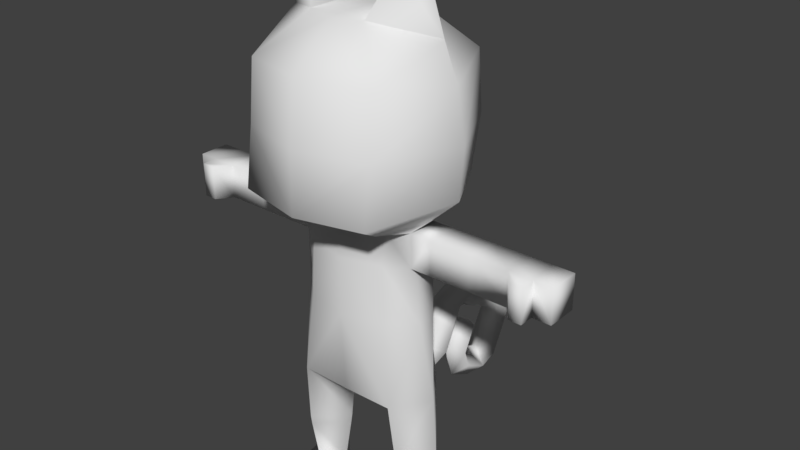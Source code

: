 # Source: cat_player_rig.blend  (saved by Blender 2.78.0; exported with 4.5.12 LTS)
import bpy
from mathutils import Matrix  # noqa: F401  (used for matrix-valued properties, if any)

bpy.ops.wm.read_factory_settings(use_empty=True)
scene = bpy.context.scene
scene.name = 'Scene'

# ---- collections
col_collection_1 = bpy.data.collections.new('Collection 1'); scene.collection.children.link(col_collection_1)

# ---- materials (node trees are filled in below, after node groups)
mat_material_021 = bpy.data.materials.new('Material.021')
mat_material_021.alpha_threshold = 0.0
mat_material_021.use_transparent_shadow = False
mat_material_021.roughness = 0.5

# ---- material node trees

# ---- world
world_world = bpy.data.worlds.new('World'); scene.world = world_world
world_world.color = (0.05088, 0.05088, 0.05088)
world_world.use_sun_shadow = False
world_world.sun_shadow_jitter_overblur = 0.0
world_world.cycles.sampling_method = 'MANUAL'

# ---- meshes
me_cat = bpy.data.meshes.new('Cat')
me_cat.from_pydata([(0.08386, 0.3902, 0.5775), (0.07296, 0.1724, 0.691), (0.08371, 0.4881, 0.6065), (0.08372, 0.6022, 0.8347), (0.0838, 0.6999, 0.8658), (0.0838, 1.013, 0.704), (0.08371, 1.046, 0.6056), (0.08373, 0.9293, 0.3798), (0.08379, 0.8328, 0.3474), (0.08381, 0.6969, 0.4174), (0.0837, 0.663, 0.516), (0.082, 0.7373, 0.6567), (0.2176, -0.1408, 1.607), (0.2597, -0.1819, 0.7166), (0.3072, -0.07957, 1.607), (0.3867, 1.554e-06, 0.7166), (0.2176, 0.1408, 1.607), (0.2597, 0.1819, 0.7166), (0.2788, -0.1511, 0.3989), (0.4079, 1.557e-06, 0.3989), (0.1331, 1.554e-06, 0.3934), (0.1101, 1.53e-06, 0.608), (0.2798, -0.09469, 0.1), (0.3678, 1.557e-06, 0.1), (0.2798, 0.1307, 0.1), (0.183, 1.549e-06, 0.1), (0.2718, -0.2682, 1.657), (0.3614, 1.549e-06, 1.657), (0.2718, 0.2682, 1.657), (0.3388, -0.4146, 1.748), (0.505, 1.561e-06, 1.789), (0.302, 0.3588, 1.748), (0.3329, -0.3485, 2.337), (0.4843, 1.573e-06, 2.292), (0.3329, 0.3486, 2.342), (0.1446, -0.1754, 2.54), (0.4123, 1.536e-06, 2.475), (0.1446, 0.1754, 2.54), (0.311, -0.07907, 1.433), (0.4161, -0.07907, 1.433), (0.4161, -0.07907, 1.607), (0.3072, 0.07957, 1.607), (0.4161, 0.07907, 1.607), (0.311, 0.07907, 1.433), (0.4161, 0.07907, 1.433), (0.6213, -0.07907, 1.433), (0.6036, 0.07907, 1.607), (0.6036, 0.07907, 1.433), (0.8186, -0.07907, 1.607), (0.8186, -0.07907, 1.433), (0.8186, 0.07907, 1.607), (0.8186, 0.07907, 1.433), (1.037, -0.07907, 1.607), (1.037, -0.07907, 1.433), (1.037, 0.07907, 1.607), (1.037, 0.07907, 1.433), (0.9424, -0.07907, 1.607), (0.9424, -0.07907, 1.433), (0.8774, -0.1541, 1.607), (0.8774, -0.1541, 1.433), (0.9421, -0.1541, 1.607), (0.9421, -0.1541, 1.433), (0.2798, 0.1307, 0.001644), (0.3678, 1.557e-06, 0.001644), (0.183, 1.549e-06, 0.001644), (0.2798, -0.2786, 0.07588), (0.3678, -0.2084, 0.07588), (0.183, -0.2084, 0.07588), (0.2798, -0.2786, 0.001644), (0.3678, -0.2084, 0.001644), (0.183, -0.2084, 0.001644), (0.2139, 0.1614, 1.143), (0.2158, -0.1614, 1.143), (0.3398, -0.04723, 1.143), (0.3398, 0.04723, 1.143), (0.2054, -0.1511, 1.437), (0.2054, 0.1511, 1.437), (0.9276, 0.07907, 1.607), (0.9276, 0.07907, 1.433), (1.649e-10, 0.355, 0.501), (0.0, 0.06946, 0.5796), (0.0, 0.2067, 0.7362), (-2.513e-10, 0.4196, 0.6567), (-0.08386, 0.3902, 0.5775), (-0.07296, 0.1724, 0.691), (0.0, 0.5595, 0.5659), (-0.08371, 0.4881, 0.6065), (2.551e-10, 0.6701, 0.7855), (3.448e-10, 0.5308, 0.8753), (-0.08372, 0.6022, 0.8347), (3.17e-10, 0.7355, 0.9414), (-0.0838, 0.6999, 0.8658), (0.0, 0.9685, 0.6336), (-1.732e-10, 1.053, 0.7771), (-0.0838, 1.013, 0.704), (0.0, 1.119, 0.5695), (-0.08371, 1.046, 0.6056), (-1.276e-10, 0.8619, 0.4282), (1.719e-10, 1.001, 0.3391), (-0.08373, 0.9293, 0.3798), (0.0, 0.7972, 0.2718), (-0.08379, 0.8328, 0.3474), (1.407e-10, 0.7413, 0.488), (1.726e-10, 0.6578, 0.3442), (-0.08381, 0.6969, 0.4174), (3.917e-10, 0.59, 0.5521), (-0.0837, 0.663, 0.516), (-3.064e-11, 0.8097, 0.6184), (-2.347e-11, 0.6645, 0.6953), (-0.082, 0.7373, 0.6567), (-0.3297, 1.555e-06, 2.721), (0.3297, 1.555e-06, 2.721), (-0.2176, -0.1408, 1.607), (-0.2597, -0.1819, 0.7166), (-0.3072, -0.07957, 1.607), (-0.3867, 1.554e-06, 0.7166), (-0.2176, 0.1408, 1.607), (-0.2597, 0.1819, 0.7166), (-0.2788, -0.1511, 0.3989), (-0.4079, 1.557e-06, 0.3989), (-0.1331, 1.554e-06, 0.3934), (-0.1101, 1.53e-06, 0.608), (-0.2798, -0.09469, 0.1), (-0.3678, 1.557e-06, 0.1), (-0.2798, 0.1307, 0.1), (-0.183, 1.549e-06, 0.1), (-0.2718, -0.2682, 1.657), (-0.3614, 1.549e-06, 1.657), (-0.2718, 0.2682, 1.657), (-0.3388, -0.4146, 1.748), (-0.505, 1.561e-06, 1.789), (-0.302, 0.3588, 1.748), (-0.3329, -0.3485, 2.337), (-0.4843, 1.573e-06, 2.292), (-0.3329, 0.3486, 2.342), (-0.1446, -0.1754, 2.54), (-0.4123, 1.536e-06, 2.475), (-0.1446, 0.1754, 2.54), (-0.311, -0.07907, 1.433), (-0.4161, -0.07907, 1.433), (-0.4161, -0.07907, 1.607), (-0.3072, 0.07957, 1.607), (-0.4161, 0.07907, 1.607), (-0.311, 0.07907, 1.433), (-0.4161, 0.07907, 1.433), (-0.6213, -0.07907, 1.433), (-0.6036, 0.07907, 1.607), (-0.6036, 0.07907, 1.433), (-0.8186, -0.07907, 1.607), (-0.8186, -0.07907, 1.433), (-0.8186, 0.07907, 1.607), (-0.8186, 0.07907, 1.433), (-1.037, -0.07907, 1.607), (-1.037, -0.07907, 1.433), (-1.037, 0.07907, 1.607), (-1.037, 0.07907, 1.433), (-0.9424, -0.07907, 1.607), (-0.9424, -0.07907, 1.433), (-0.8774, -0.1541, 1.607), (-0.8774, -0.1541, 1.433), (-0.9421, -0.1541, 1.607), (-0.9421, -0.1541, 1.433), (-0.2798, 0.1307, 0.001644), (-0.3678, 1.557e-06, 0.001644), (-0.183, 1.549e-06, 0.001644), (-0.2798, -0.2786, 0.07588), (-0.3678, -0.2084, 0.07588), (-0.183, -0.2084, 0.07588), (-0.2798, -0.2786, 0.001644), (-0.3678, -0.2084, 0.001644), (-0.183, -0.2084, 0.001644), (-0.2139, 0.1614, 1.143), (-0.2158, -0.1614, 1.143), (-0.3398, -0.04723, 1.143), (-0.3398, 0.04723, 1.143), (-0.2054, -0.1511, 1.437), (-0.2054, 0.1511, 1.437), (0.0, -0.1858, 0.7166), (0.0, 0.4549, 1.739), (0.0, -0.483, 1.739), (0.0, 0.3401, 1.657), (0.0, -0.3401, 1.657), (0.0, 0.2088, 1.607), (0.0, -0.1785, 1.607), (0.0, 0.4419, 2.342), (0.0, -0.4419, 2.347), (0.0, 0.2224, 2.54), (0.0, -0.2224, 2.54), (0.0, 0.237, 1.143), (0.0, -0.211, 1.143), (0.0, -0.2038, 1.437), (0.0, 0.2247, 1.437), (-0.9276, 0.07907, 1.607), (-0.9276, 0.07907, 1.433), (0.07296, 0.1724, 0.691), (-0.07296, 0.1724, 0.691), (0.2319, -0.08768, 2.744), (-0.2319, -0.08768, 2.744), (-0.2319, 0.08768, 2.744), (0.2319, 0.08768, 2.744), (0.3359, 0.3754, 2.044), (0.5252, 1.575e-06, 2.042), (0.3359, -0.3754, 2.042), (0.0, -0.476, 2.042), (0.0, 0.476, 2.039), (-0.3359, 0.3754, 2.044), (-0.5252, 1.575e-06, 2.042), (-0.3359, -0.3754, 2.042), (0.6213, -0.07907, 1.607), (0.6391, 0.07907, 1.607), (0.6391, 0.07907, 1.433), (-0.6213, -0.07907, 1.607), (-0.6391, 0.07907, 1.607), (-0.6391, 0.07907, 1.433), (-0.2798, -0.1426, 0.3469), (-0.4039, 1.557e-06, 0.3469), (-0.2793, 0.1557, 0.3729), (-0.1404, 1.555e-06, 0.3469), (0.2798, -0.1426, 0.3469), (0.4039, 1.557e-06, 0.3469), (0.2793, 0.1557, 0.3729), (0.1404, 1.555e-06, 0.3469)], [], [(0, 1, 80, 79), (1, 0, 82, 81), (0, 79, 85, 2), (4, 87, 92, 5), (3, 87, 4), (6, 92, 97, 7), (2, 85, 87, 3), (5, 92, 6), (88, 3, 4, 90), (8, 97, 102, 9), (90, 4, 5, 93), (7, 97, 8), (93, 5, 6, 95), (10, 102, 107, 11), (95, 6, 7, 98), (9, 102, 10), (98, 7, 8, 100), (100, 8, 9, 103), (103, 9, 10, 105), (81, 17, 1), (105, 10, 11, 108), (82, 0, 2), (82, 2, 3, 88), (111, 36, 199), (40, 14, 38, 39), (80, 1, 17, 21), (27, 28, 31, 30), (17, 15, 19, 220), (220, 219, 23, 24), (22, 25, 67, 65), (219, 218, 22, 23), (218, 221, 25, 22), (14, 41, 27), (201, 200, 34, 33), (202, 201, 33, 32), (33, 34, 37, 36), (32, 33, 36, 35), (44, 42, 46, 47), (208, 45, 49, 48), (39, 44, 47, 45), (44, 43, 41, 42), (210, 209, 50, 51), (40, 39, 45, 208), (52, 54, 77, 56), (209, 208, 48, 50), (53, 52, 56, 57), (42, 40, 208, 46), (42, 41, 14, 40), (56, 60, 61, 57), (49, 59, 58, 48), (48, 58, 60, 56), (57, 61, 59, 49), (59, 61, 60, 58), (75, 12, 183, 190), (65, 67, 70, 68), (63, 23, 66, 69), (220, 20, 21, 17), (66, 65, 68, 69), (199, 196, 111), (35, 36, 196), (220, 24, 25, 221), (24, 23, 63, 62), (181, 26, 29, 179), (202, 203, 179, 29), (204, 184, 34, 200), (26, 27, 30, 29), (16, 182, 180, 28), (31, 28, 180, 178), (24, 62, 64, 25), (186, 37, 34, 184), (12, 14, 27, 26), (69, 68, 63), (53, 55, 54, 52), (181, 183, 12, 26), (70, 64, 68), (13, 177, 80, 21), (15, 13, 18, 19), (64, 63, 68), (23, 22, 65, 66), (25, 64, 70, 67), (187, 185, 32, 35), (35, 37, 186, 187), (13, 21, 20, 18), (76, 71, 188, 191), (13, 72, 189, 177), (39, 38, 43, 44), (41, 16, 28, 27), (45, 210, 51, 49), (62, 63, 64), (38, 73, 74, 43), (74, 73, 15), (13, 15, 73, 72), (71, 74, 15, 17), (72, 75, 190, 189), (16, 76, 191, 182), (12, 75, 38, 14), (75, 72, 73, 38), (41, 43, 76, 16), (71, 76, 43, 74), (56, 77, 50, 48), (50, 77, 78, 51), (54, 55, 78, 77), (55, 53, 57, 78), (78, 57, 49, 51), (71, 17, 81, 188), (11, 107, 108), (83, 79, 80, 84), (84, 81, 82, 83), (83, 86, 85, 79), (91, 94, 92, 87), (89, 91, 87), (96, 99, 97, 92), (86, 89, 87, 85), (94, 96, 92), (88, 90, 91, 89), (101, 104, 102, 97), (90, 93, 94, 91), (99, 101, 97), (93, 95, 96, 94), (106, 109, 107, 102), (95, 98, 99, 96), (104, 106, 102), (98, 100, 101, 99), (100, 103, 104, 101), (103, 105, 106, 104), (81, 84, 117), (105, 108, 109, 106), (82, 86, 83), (82, 88, 89, 86), (140, 139, 138, 114), (80, 121, 117, 84), (127, 130, 131, 128), (117, 216, 119, 115), (216, 124, 123, 215), (122, 165, 167, 125), (215, 123, 122, 214), (214, 122, 125, 217), (114, 127, 141), (206, 133, 134, 205), (207, 132, 133, 206), (133, 136, 137, 134), (132, 135, 136, 133), (144, 147, 146, 142), (211, 148, 149, 145), (139, 145, 147, 144), (144, 142, 141, 143), (213, 151, 150, 212), (140, 211, 145, 139), (152, 156, 192, 154), (212, 150, 148, 211), (153, 157, 156, 152), (142, 146, 211, 140), (142, 140, 114, 141), (156, 157, 161, 160), (149, 148, 158, 159), (148, 156, 160, 158), (157, 149, 159, 161), (159, 158, 160, 161), (175, 190, 183, 112), (165, 168, 170, 167), (163, 169, 166, 123), (216, 117, 121, 120), (166, 169, 168, 165), (197, 198, 110), (137, 136, 198), (216, 217, 125, 124), (110, 136, 197), (124, 162, 163, 123), (181, 179, 129, 126), (207, 129, 179, 203), (204, 205, 134, 184), (126, 129, 130, 127), (116, 128, 180, 182), (131, 178, 180, 128), (124, 125, 164, 162), (186, 184, 134, 137), (112, 126, 127, 114), (169, 163, 168), (153, 152, 154, 155), (181, 126, 112, 183), (170, 168, 164), (113, 121, 80, 177), (115, 119, 118, 113), (164, 168, 163), (123, 166, 165, 122), (125, 167, 170, 164), (187, 135, 132, 185), (135, 187, 186, 137), (113, 118, 120, 121), (176, 191, 188, 171), (113, 177, 189, 172), (139, 144, 143, 138), (141, 127, 128, 116), (145, 149, 151, 213), (162, 164, 163), (138, 143, 174, 173), (174, 115, 173), (113, 172, 173, 115), (171, 117, 115, 174), (172, 189, 190, 175), (116, 182, 191, 176), (112, 114, 138, 175), (175, 138, 173, 172), (141, 116, 176, 143), (171, 174, 143, 176), (156, 148, 150, 192), (150, 151, 193, 192), (154, 192, 193, 155), (155, 193, 157, 153), (193, 151, 149, 157), (171, 188, 81, 117), (109, 108, 107), (135, 137, 198, 197), (37, 35, 196, 199), (136, 135, 197), (36, 111, 196), (36, 37, 199), (136, 110, 198), (178, 131, 205, 204), (132, 207, 203, 185), (129, 207, 206, 130), (130, 206, 205, 131), (178, 204, 200, 31), (32, 185, 203, 202), (29, 30, 201, 202), (30, 31, 200, 201), (45, 47, 210), (46, 208, 209), (47, 46, 209, 210), (145, 213, 147), (146, 212, 211), (147, 213, 212, 146), (216, 120, 217), (118, 214, 217, 120), (119, 215, 214, 118), (216, 215, 119), (220, 221, 20), (18, 20, 221, 218), (19, 18, 218, 219), (220, 19, 219)])
me_cat.polygons.foreach_set('use_smooth', [True] * 240)
_uv = me_cat.uv_layers.new(name='UVMap')
_uv.uv.foreach_set('vector', [0.9337, 0.9413, 0.9337, 0.9803, 0.9029, 0.9803, 0.9029, 0.9413, 0.9337, 0.9803, 0.9337, 0.9413, 0.977, 0.9413, 0.977, 0.9803, 0.9337, 0.9413, 0.9029, 0.9413, 0.9029, 0.907, 0.9337, 0.907, 0.9337, 0.8447, 0.9029, 0.8713, 0.9029, 0.7803, 0.9337, 0.8097, 0.9337, 0.8713, 0.9029, 0.8713, 0.9337, 0.8447, 0.9337, 0.7803, 0.9029, 0.7803, 0.9029, 0.7505, 0.9337, 0.7505, 0.9337, 0.907, 0.9029, 0.907, 0.9029, 0.8713, 0.9337, 0.8713, 0.9337, 0.8097, 0.9029, 0.7803, 0.9337, 0.7803, 0.977, 0.8713, 0.9337, 0.8713, 0.9337, 0.8447, 0.977, 0.8447, 0.9337, 0.7299, 0.9029, 0.7505, 0.9029, 0.6995, 0.9337, 0.6995, 0.977, 0.8447, 0.9337, 0.8447, 0.9337, 0.8097, 0.977, 0.8097, 0.9337, 0.7505, 0.9029, 0.7505, 0.9337, 0.7299, 0.977, 0.8097, 0.9337, 0.8097, 0.9337, 0.7803, 0.977, 0.7803, 0.9337, 0.6827, 0.9029, 0.6995, 0.9029, 0.6496, 0.9337, 0.668, 0.977, 0.7803, 0.9337, 0.7803, 0.9337, 0.7505, 0.977, 0.7505, 0.9337, 0.6995, 0.9029, 0.6995, 0.9337, 0.6827, 0.977, 0.7505, 0.9337, 0.7505, 0.9337, 0.7299, 0.977, 0.7299, 0.977, 0.7299, 0.9337, 0.7299, 0.9337, 0.6995, 0.977, 0.6995, 0.977, 0.6995, 0.9337, 0.6995, 0.9337, 0.6827, 0.977, 0.6827, 0.7404, 0.9835, 0.7404, 0.881, 0.7604, 0.9835, 0.977, 0.6827, 0.9337, 0.6827, 0.9337, 0.668, 0.977, 0.6496, 0.977, 0.9413, 0.9337, 0.9413, 0.9337, 0.907, 0.977, 0.9413, 0.9337, 0.907, 0.9337, 0.8713, 0.977, 0.8713, 0.77, 0.1849, 0.8722, 0.08647, 0.8391, 0.1992, 0.552, 0.9181, 0.5519, 0.9862, 0.5119, 0.9862, 0.512, 0.918, 0.7895, 0.9835, 0.7604, 0.9835, 0.7404, 0.881, 0.7895, 0.881, 0.3302, 0.3503, 0.4005, 0.3503, 0.4005, 0.4014, 0.3302, 0.4014, 0.7404, 0.881, 0.6948, 0.881, 0.6948, 0.7545, 0.7404, 0.7545, 0.7404, 0.7008, 0.6948, 0.7008, 0.6948, 0.6472, 0.7404, 0.6472, 0.8449, 0.2993, 0.8062, 0.2454, 0.9028, 0.2455, 0.9028, 0.2993, 0.8841, 0.7008, 0.8389, 0.7008, 0.8389, 0.6472, 0.8841, 0.6472, 0.8389, 0.7008, 0.7895, 0.7008, 0.7895, 0.6472, 0.8389, 0.6472, 0.3887, 0.2707, 0.4232, 0.2707, 0.4065, 0.317, 0.3302, 0.4773, 0.4005, 0.4773, 0.4005, 0.5532, 0.3302, 0.5532, 0.2481, 0.4773, 0.3302, 0.4773, 0.3302, 0.5532, 0.2481, 0.5532, 0.3302, 0.5532, 0.4005, 0.5532, 0.4005, 0.6134, 0.3302, 0.6134, 0.2481, 0.5532, 0.3302, 0.5532, 0.3302, 0.6134, 0.2481, 0.6134, 0.637, 0.918, 0.597, 0.9181, 0.597, 0.7843, 0.637, 0.7843, 0.5521, 0.7149, 0.5121, 0.7148, 0.5121, 0.6454, 0.5521, 0.6454, 0.6819, 0.9179, 0.637, 0.918, 0.637, 0.7843, 0.6819, 0.7843, 0.637, 0.918, 0.637, 0.9862, 0.5971, 0.9862, 0.597, 0.9181, 0.637, 0.7149, 0.597, 0.7149, 0.597, 0.6454, 0.6369, 0.6454, 0.552, 0.9181, 0.512, 0.918, 0.512, 0.7843, 0.552, 0.7843, 0.8686, 0.5893, 0.8686, 0.5344, 0.9197, 0.5344, 0.9127, 0.5893, 0.597, 0.7149, 0.5521, 0.7149, 0.5521, 0.6454, 0.597, 0.6454, 0.8173, 0.4627, 0.8173, 0.5114, 0.7734, 0.5114, 0.7734, 0.4627, 0.597, 0.9181, 0.552, 0.9181, 0.552, 0.7843, 0.597, 0.7843, 0.597, 0.9181, 0.5971, 0.9862, 0.5519, 0.9862, 0.552, 0.9181, 0.7734, 0.5114, 0.7474, 0.5114, 0.7474, 0.4627, 0.7734, 0.4627, 0.6585, 0.4626, 0.6952, 0.4626, 0.6952, 0.5099, 0.6585, 0.5099, 0.9707, 0.5893, 0.9432, 0.6153, 0.9129, 0.6153, 0.9127, 0.5893, 0.795, 0.5574, 0.7952, 0.5313, 0.8254, 0.5313, 0.8529, 0.5574, 0.7173, 0.4627, 0.7474, 0.4627, 0.7474, 0.5114, 0.7173, 0.5114, 0.3209, 0.2258, 0.3209, 0.2707, 0.2318, 0.2707, 0.2318, 0.2258, 0.9659, 0.2253, 0.9659, 0.2828, 0.9344, 0.2828, 0.9344, 0.2253, 0.9344, 0.09095, 0.9659, 0.09095, 0.9659, 0.1718, 0.9344, 0.1718, 0.7404, 0.7545, 0.7895, 0.7545, 0.7895, 0.881, 0.7404, 0.881, 0.9659, 0.1718, 0.9659, 0.2253, 0.9344, 0.2253, 0.9344, 0.1718, 0.8391, 0.1992, 0.8211, 0.1357, 0.77, 0.1849, 0.7691, 0.014, 0.8855, 0.04456, 0.7837, 0.07587, 0.7404, 0.7008, 0.7404, 0.6472, 0.7895, 0.6472, 0.7895, 0.7008, 0.9659, 0.02249, 0.9659, 0.09095, 0.9344, 0.09095, 0.9344, 0.02249, 0.1775, 0.3503, 0.2481, 0.3503, 0.2481, 0.4014, 0.1775, 0.4014, 0.2481, 0.4773, 0.1775, 0.4773, 0.1775, 0.4014, 0.2481, 0.4014, 0.4607, 0.4773, 0.4607, 0.5532, 0.4005, 0.5532, 0.4005, 0.4773, 0.2481, 0.3503, 0.3302, 0.3503, 0.3302, 0.4014, 0.2481, 0.4014, 0.4845, 0.2707, 0.5732, 0.2707, 0.5732, 0.317, 0.4845, 0.317, 0.4005, 0.4014, 0.4005, 0.3503, 0.4607, 0.3503, 0.4607, 0.4014, 0.9659, 0.4352, 0.9344, 0.4352, 0.9344, 0.3636, 0.9659, 0.3636, 0.4607, 0.6134, 0.4005, 0.6134, 0.4005, 0.5532, 0.4607, 0.5532, 0.3209, 0.2707, 0.3887, 0.2707, 0.4065, 0.317, 0.3209, 0.317, 0.6432, 0.6109, 0.6202, 0.572, 0.7115, 0.6109, 0.8173, 0.4627, 0.8719, 0.4627, 0.8719, 0.5114, 0.8173, 0.5114, 0.2318, 0.317, 0.2318, 0.2707, 0.3209, 0.2707, 0.3209, 0.317, 0.6432, 0.5292, 0.7115, 0.5292, 0.6202, 0.572, 0.8389, 0.881, 0.8389, 0.9835, 0.7895, 0.9835, 0.7895, 0.881, 0.8841, 0.881, 0.8389, 0.881, 0.8389, 0.7545, 0.8841, 0.7545, 0.7115, 0.5292, 0.7115, 0.6109, 0.6202, 0.572, 0.8062, 0.3484, 0.8449, 0.2993, 0.9028, 0.2993, 0.9028, 0.3484, 0.9659, 0.3636, 0.9344, 0.3636, 0.9344, 0.2828, 0.9659, 0.2828, 0.1775, 0.6134, 0.1775, 0.5532, 0.2481, 0.5532, 0.2481, 0.6134, 0.2481, 0.6134, 0.2486, 0.68, 0.1774, 0.68, 0.1775, 0.6134, 0.8389, 0.881, 0.7895, 0.881, 0.7895, 0.7545, 0.8389, 0.7545, 0.4845, 0.2258, 0.4845, 0.1403, 0.5732, 0.1403, 0.5732, 0.2258, 0.3209, 0.01932, 0.3209, 0.1403, 0.2318, 0.1403, 0.2318, 0.01932, 0.6819, 0.9179, 0.6819, 0.9862, 0.637, 0.9862, 0.637, 0.918, 0.4232, 0.2707, 0.4845, 0.2707, 0.4845, 0.317, 0.4066, 0.317, 0.6819, 0.7148, 0.637, 0.7149, 0.6369, 0.6454, 0.6818, 0.6454, 0.7354, 0.5734, 0.7115, 0.6109, 0.7115, 0.5292, 0.3887, 0.2258, 0.3887, 0.1403, 0.4232, 0.1403, 0.4232, 0.2258, 0.4232, 0.1403, 0.3887, 0.1403, 0.4065, 0.01932, 0.3209, 0.01932, 0.4065, 0.01932, 0.3887, 0.1403, 0.3209, 0.1403, 0.4845, 0.1403, 0.4232, 0.1403, 0.4071, 0.01932, 0.4845, 0.01932, 0.3209, 0.1403, 0.3209, 0.2258, 0.2318, 0.2258, 0.2318, 0.1403, 0.4845, 0.2707, 0.4845, 0.2258, 0.5732, 0.2258, 0.5732, 0.2707, 0.3209, 0.2707, 0.3209, 0.2258, 0.3887, 0.2258, 0.3887, 0.2707, 0.3209, 0.2258, 0.3209, 0.1403, 0.3887, 0.1403, 0.3887, 0.2258, 0.4232, 0.2707, 0.4232, 0.2258, 0.4845, 0.2258, 0.4845, 0.2707, 0.4845, 0.1403, 0.4845, 0.2258, 0.4232, 0.2258, 0.4232, 0.1403, 0.9127, 0.5893, 0.9197, 0.5344, 0.9707, 0.5344, 0.9707, 0.5893, 0.9736, 0.5114, 0.9227, 0.5114, 0.9227, 0.4627, 0.9736, 0.4627, 0.8719, 0.5114, 0.8719, 0.4627, 0.9227, 0.4627, 0.9227, 0.5114, 0.7509, 0.6122, 0.7509, 0.5574, 0.795, 0.5574, 0.8019, 0.6122, 0.8019, 0.6122, 0.795, 0.5574, 0.8529, 0.5574, 0.8529, 0.6122, 0.4845, 0.1403, 0.4845, 0.01932, 0.5732, 0.01932, 0.5732, 0.1403, 0.9337, 0.668, 0.9029, 0.6496, 0.977, 0.6496, 0.9337, 0.9413, 0.9029, 0.9413, 0.9029, 0.9803, 0.9337, 0.9803, 0.9337, 0.9803, 0.977, 0.9803, 0.977, 0.9413, 0.9337, 0.9413, 0.9337, 0.9413, 0.9337, 0.907, 0.9029, 0.907, 0.9029, 0.9413, 0.9337, 0.8447, 0.9337, 0.8097, 0.9029, 0.7803, 0.9029, 0.8713, 0.9337, 0.8713, 0.9337, 0.8447, 0.9029, 0.8713, 0.9337, 0.7803, 0.9337, 0.7505, 0.9029, 0.7505, 0.9029, 0.7803, 0.9337, 0.907, 0.9337, 0.8713, 0.9029, 0.8713, 0.9029, 0.907, 0.9337, 0.8097, 0.9337, 0.7803, 0.9029, 0.7803, 0.977, 0.8713, 0.977, 0.8447, 0.9337, 0.8447, 0.9337, 0.8713, 0.9337, 0.7299, 0.9337, 0.6995, 0.9029, 0.6995, 0.9029, 0.7505, 0.977, 0.8447, 0.977, 0.8097, 0.9337, 0.8097, 0.9337, 0.8447, 0.9337, 0.7505, 0.9337, 0.7299, 0.9029, 0.7505, 0.977, 0.8097, 0.977, 0.7803, 0.9337, 0.7803, 0.9337, 0.8097, 0.9337, 0.6827, 0.9337, 0.668, 0.9029, 0.6496, 0.9029, 0.6995, 0.977, 0.7803, 0.977, 0.7505, 0.9337, 0.7505, 0.9337, 0.7803, 0.9337, 0.6995, 0.9337, 0.6827, 0.9029, 0.6995, 0.977, 0.7505, 0.977, 0.7299, 0.9337, 0.7299, 0.9337, 0.7505, 0.977, 0.7299, 0.977, 0.6995, 0.9337, 0.6995, 0.9337, 0.7299, 0.977, 0.6995, 0.977, 0.6827, 0.9337, 0.6827, 0.9337, 0.6995, 0.7404, 0.9835, 0.7604, 0.9835, 0.7404, 0.881, 0.977, 0.6827, 0.977, 0.6496, 0.9337, 0.668, 0.9337, 0.6827, 0.977, 0.9413, 0.9337, 0.907, 0.9337, 0.9413, 0.977, 0.9413, 0.977, 0.8713, 0.9337, 0.8713, 0.9337, 0.907, 0.552, 0.9181, 0.512, 0.918, 0.5119, 0.9862, 0.5519, 0.9862, 0.7895, 0.9835, 0.7895, 0.881, 0.7404, 0.881, 0.7604, 0.9835, 0.5912, 0.3503, 0.5912, 0.4014, 0.5237, 0.4014, 0.5237, 0.3503, 0.7404, 0.881, 0.7404, 0.7545, 0.6948, 0.7545, 0.6948, 0.881, 0.7404, 0.7008, 0.7404, 0.6472, 0.6948, 0.6472, 0.6948, 0.7008, 0.8062, 0.2993, 0.9028, 0.2993, 0.9028, 0.2455, 0.8062, 0.2454, 0.8841, 0.7008, 0.8841, 0.6472, 0.8389, 0.6472, 0.8389, 0.7008, 0.8389, 0.7008, 0.8389, 0.6472, 0.7895, 0.6472, 0.7895, 0.7008, 0.0736, 0.2707, 0.0557, 0.317, 0.03773, 0.2707, 0.5912, 0.4773, 0.5912, 0.5532, 0.5237, 0.5532, 0.5237, 0.4773, 0.1072, 0.4773, 0.1072, 0.5532, 0.02872, 0.5532, 0.02872, 0.4773, 0.5912, 0.5532, 0.5912, 0.6134, 0.5237, 0.6134, 0.5237, 0.5532, 0.1072, 0.5532, 0.1072, 0.6134, 0.02872, 0.6134, 0.02872, 0.5532, 0.637, 0.918, 0.637, 0.7843, 0.597, 0.7843, 0.597, 0.9181, 0.5521, 0.7149, 0.5521, 0.6454, 0.5121, 0.6454, 0.5121, 0.7148, 0.6819, 0.9179, 0.6819, 0.7843, 0.637, 0.7843, 0.637, 0.918, 0.637, 0.918, 0.597, 0.9181, 0.5971, 0.9862, 0.637, 0.9862, 0.637, 0.7149, 0.6369, 0.6454, 0.597, 0.6454, 0.597, 0.7149, 0.552, 0.9181, 0.552, 0.7843, 0.512, 0.7843, 0.512, 0.918, 0.8686, 0.5893, 0.9127, 0.5893, 0.9197, 0.5344, 0.8686, 0.5344, 0.597, 0.7149, 0.597, 0.6454, 0.5521, 0.6454, 0.5521, 0.7149, 0.8173, 0.4627, 0.7734, 0.4627, 0.7734, 0.5114, 0.8173, 0.5114, 0.597, 0.9181, 0.597, 0.7843, 0.552, 0.7843, 0.552, 0.9181, 0.597, 0.9181, 0.552, 0.9181, 0.5519, 0.9862, 0.5971, 0.9862, 0.7734, 0.5114, 0.7734, 0.4627, 0.7474, 0.4627, 0.7474, 0.5114, 0.6585, 0.4626, 0.6585, 0.5099, 0.6952, 0.5099, 0.6952, 0.4626, 0.9707, 0.5893, 0.9127, 0.5893, 0.9129, 0.6153, 0.9432, 0.6153, 0.795, 0.5574, 0.8529, 0.5574, 0.8254, 0.5313, 0.7952, 0.5313, 0.7173, 0.4627, 0.7173, 0.5114, 0.7474, 0.5114, 0.7474, 0.4627, 0.1428, 0.2258, 0.2318, 0.2258, 0.2318, 0.2707, 0.1428, 0.2707, 0.9659, 0.2253, 0.9344, 0.2253, 0.9344, 0.2828, 0.9659, 0.2828, 0.9344, 0.09095, 0.9344, 0.1718, 0.9659, 0.1718, 0.9659, 0.09095, 0.7404, 0.7545, 0.7404, 0.881, 0.7895, 0.881, 0.7895, 0.7545, 0.9659, 0.1718, 0.9344, 0.1718, 0.9344, 0.2253, 0.9659, 0.2253, 0.8391, 0.1992, 0.8211, 0.1357, 0.77, 0.1849, 0.8722, 0.08647, 0.9082, 0.2136, 0.8211, 0.1357, 0.7404, 0.7008, 0.7895, 0.7008, 0.7895, 0.6472, 0.7404, 0.6472, 0.7983, 0.1377, 0.8855, 0.04456, 0.7837, 0.07587, 0.9659, 0.02249, 0.9344, 0.02249, 0.9344, 0.09095, 0.9659, 0.09095, 0.1775, 0.3503, 0.1775, 0.4014, 0.1072, 0.4014, 0.1072, 0.3503, 0.1072, 0.4773, 0.1072, 0.4014, 0.1775, 0.4014, 0.1775, 0.4773, 0.4607, 0.4773, 0.5237, 0.4773, 0.5237, 0.5532, 0.4607, 0.5532, 0.1072, 0.3503, 0.1072, 0.4014, 0.02872, 0.4014, 0.02872, 0.3503, 0.662, 0.2707, 0.662, 0.317, 0.5732, 0.317, 0.5732, 0.2707, 0.5237, 0.4014, 0.4607, 0.4014, 0.4607, 0.3503, 0.5237, 0.3503, 0.9659, 0.4352, 0.9659, 0.3636, 0.9344, 0.3636, 0.9344, 0.4352, 0.4607, 0.6134, 0.4607, 0.5532, 0.5237, 0.5532, 0.5237, 0.6134, 0.1428, 0.2707, 0.1428, 0.317, 0.0557, 0.317, 0.0736, 0.2707, 0.6432, 0.6109, 0.7115, 0.6109, 0.6202, 0.572, 0.8173, 0.4627, 0.8173, 0.5114, 0.8719, 0.5114, 0.8719, 0.4627, 0.2318, 0.317, 0.1428, 0.317, 0.1428, 0.2707, 0.2318, 0.2707, 0.6432, 0.5292, 0.6202, 0.572, 0.7115, 0.5292, 0.8389, 0.881, 0.7895, 0.881, 0.7895, 0.9835, 0.8389, 0.9835, 0.8841, 0.881, 0.8841, 0.7545, 0.8389, 0.7545, 0.8389, 0.881, 0.7115, 0.5292, 0.6202, 0.572, 0.7115, 0.6109, 0.8062, 0.3484, 0.9028, 0.3484, 0.9028, 0.2993, 0.8062, 0.2993, 0.9659, 0.3636, 0.9659, 0.2828, 0.9344, 0.2828, 0.9344, 0.3636, 0.1775, 0.6134, 0.1072, 0.6134, 0.1072, 0.5532, 0.1775, 0.5532, 0.1072, 0.6134, 0.1775, 0.6134, 0.1774, 0.68, 0.1072, 0.68, 0.8389, 0.881, 0.8389, 0.7545, 0.7895, 0.7545, 0.7895, 0.881, 0.662, 0.2258, 0.5732, 0.2258, 0.5732, 0.1403, 0.662, 0.1403, 0.1428, 0.01932, 0.2318, 0.01932, 0.2318, 0.1403, 0.1428, 0.1403, 0.6819, 0.9179, 0.637, 0.918, 0.637, 0.9862, 0.6819, 0.9862, 0.7232, 0.2707, 0.7399, 0.317, 0.662, 0.317, 0.662, 0.2707, 0.6819, 0.7148, 0.6818, 0.6454, 0.6369, 0.6454, 0.637, 0.7149, 0.7354, 0.5734, 0.7115, 0.5292, 0.7115, 0.6109, 0.0736, 0.2258, 0.03773, 0.2258, 0.03773, 0.1403, 0.0736, 0.1403, 0.03773, 0.1403, 0.0557, 0.01932, 0.0736, 0.1403, 0.1428, 0.01932, 0.1428, 0.1403, 0.0736, 0.1403, 0.0557, 0.01932, 0.662, 0.1403, 0.662, 0.01932, 0.7393, 0.01932, 0.7232, 0.1403, 0.1428, 0.1403, 0.2318, 0.1403, 0.2318, 0.2258, 0.1428, 0.2258, 0.662, 0.2707, 0.5732, 0.2707, 0.5732, 0.2258, 0.662, 0.2258, 0.1428, 0.2707, 0.0736, 0.2707, 0.0736, 0.2258, 0.1428, 0.2258, 0.1428, 0.2258, 0.0736, 0.2258, 0.0736, 0.1403, 0.1428, 0.1403, 0.7232, 0.2707, 0.662, 0.2707, 0.662, 0.2258, 0.7232, 0.2258, 0.662, 0.1403, 0.7232, 0.1403, 0.7232, 0.2258, 0.662, 0.2258, 0.9127, 0.5893, 0.9707, 0.5893, 0.9707, 0.5344, 0.9197, 0.5344, 0.9736, 0.5114, 0.9736, 0.4627, 0.9227, 0.4627, 0.9227, 0.5114, 0.8719, 0.5114, 0.9227, 0.5114, 0.9227, 0.4627, 0.8719, 0.4627, 0.7509, 0.6122, 0.8019, 0.6122, 0.795, 0.5574, 0.7509, 0.5574, 0.8019, 0.6122, 0.8529, 0.6122, 0.8529, 0.5574, 0.795, 0.5574, 0.662, 0.1403, 0.5732, 0.1403, 0.5732, 0.01932, 0.662, 0.01932, 0.9337, 0.668, 0.977, 0.6496, 0.9029, 0.6496, 0.9082, 0.2136, 0.8722, 0.08647, 0.8211, 0.1357, 0.8391, 0.1992, 0.9082, 0.2136, 0.8722, 0.08647, 0.8211, 0.1357, 0.8391, 0.1992, 0.8855, 0.04456, 0.7691, 0.014, 0.7837, 0.07587, 0.8855, 0.04456, 0.7983, 0.1377, 0.7837, 0.07587, 0.8722, 0.08647, 0.9082, 0.2136, 0.8391, 0.1992, 0.9082, 0.2136, 0.77, 0.1849, 0.8211, 0.1357, 0.4607, 0.4014, 0.5237, 0.4014, 0.5237, 0.4773, 0.4607, 0.4773, 0.1072, 0.5532, 0.1072, 0.4773, 0.1775, 0.4773, 0.1775, 0.5532, 0.1072, 0.4014, 0.1072, 0.4773, 0.02872, 0.4773, 0.02872, 0.4014, 0.5912, 0.4014, 0.5912, 0.4773, 0.5237, 0.4773, 0.5237, 0.4014, 0.4607, 0.4014, 0.4607, 0.4773, 0.4005, 0.4773, 0.4005, 0.4014, 0.2481, 0.5532, 0.1775, 0.5532, 0.1775, 0.4773, 0.2481, 0.4773, 0.2481, 0.4014, 0.3302, 0.4014, 0.3302, 0.4773, 0.2481, 0.4773, 0.3302, 0.4014, 0.4005, 0.4014, 0.4005, 0.4773, 0.3302, 0.4773, 0.6819, 0.7843, 0.637, 0.7843, 0.637, 0.7149, 0.597, 0.7843, 0.5521, 0.7149, 0.597, 0.7149, 0.637, 0.7843, 0.597, 0.7843, 0.597, 0.7149, 0.637, 0.7149, 0.552, 0.7148, 0.5969, 0.7149, 0.5969, 0.7843, 0.6369, 0.7843, 0.6369, 0.7149, 0.6819, 0.7843, 0.5969, 0.7843, 0.5969, 0.7149, 0.6369, 0.7149, 0.6369, 0.7843, 0.7404, 0.7008, 0.7895, 0.7008, 0.7895, 0.7545, 0.8389, 0.7008, 0.8389, 0.7545, 0.7895, 0.7545, 0.7895, 0.7008, 0.8841, 0.7008, 0.8841, 0.7545, 0.8389, 0.7545, 0.8389, 0.7008, 0.7404, 0.7545, 0.6948, 0.7545, 0.6948, 0.7008, 0.7404, 0.7008, 0.7895, 0.7008, 0.7895, 0.7545, 0.8389, 0.7545, 0.7895, 0.7545, 0.7895, 0.7008, 0.8389, 0.7008, 0.8841, 0.7545, 0.8389, 0.7545, 0.8389, 0.7008, 0.8841, 0.7008, 0.7404, 0.7545, 0.6948, 0.7545, 0.6948, 0.7008])
_ca = me_cat.color_attributes.new('Col', 'BYTE_COLOR', 'CORNER')
_ca.data.foreach_set('color', [1.0, 1.0, 1.0, 1.0, 1.0, 1.0, 1.0, 1.0, 1.0, 1.0, 1.0, 1.0, 1.0, 1.0, 1.0, 1.0, 1.0, 1.0, 1.0, 1.0, 1.0, 1.0, 1.0, 1.0, 1.0, 1.0, 1.0, 1.0, 1.0, 1.0, 1.0, 1.0, 1.0, 1.0, 1.0, 1.0, 1.0, 1.0, 1.0, 1.0, 1.0, 1.0, 1.0, 1.0, 1.0, 1.0, 1.0, 1.0, 1.0, 1.0, 1.0, 1.0, 1.0, 1.0, 1.0, 1.0, 1.0, 1.0, 1.0, 1.0, 1.0, 1.0, 1.0, 1.0, 1.0, 1.0, 1.0, 1.0, 1.0, 1.0, 1.0, 1.0, 1.0, 1.0, 1.0, 1.0, 1.0, 1.0, 1.0, 1.0, 1.0, 1.0, 1.0, 1.0, 1.0, 1.0, 1.0, 1.0, 1.0, 1.0, 1.0, 1.0, 1.0, 1.0, 1.0, 1.0, 1.0, 1.0, 1.0, 1.0, 1.0, 1.0, 1.0, 1.0, 1.0, 1.0, 1.0, 1.0, 1.0, 1.0, 1.0, 1.0, 1.0, 1.0, 1.0, 1.0, 1.0, 1.0, 1.0, 1.0, 1.0, 1.0, 1.0, 1.0, 1.0, 1.0, 1.0, 1.0, 1.0, 1.0, 1.0, 1.0, 1.0, 1.0, 1.0, 1.0, 1.0, 1.0, 1.0, 1.0, 1.0, 1.0, 1.0, 1.0, 1.0, 1.0, 1.0, 1.0, 1.0, 1.0, 1.0, 1.0, 1.0, 1.0, 1.0, 1.0, 1.0, 1.0, 1.0, 1.0, 1.0, 1.0, 1.0, 1.0, 1.0, 1.0, 1.0, 1.0, 1.0, 1.0, 1.0, 1.0, 1.0, 1.0, 1.0, 1.0, 1.0, 1.0, 1.0, 1.0, 1.0, 1.0, 1.0, 1.0, 1.0, 1.0, 1.0, 1.0, 1.0, 1.0, 1.0, 1.0, 1.0, 1.0, 1.0, 1.0, 1.0, 1.0, 1.0, 1.0, 1.0, 1.0, 1.0, 1.0, 1.0, 1.0, 1.0, 1.0, 1.0, 1.0, 1.0, 1.0, 1.0, 1.0, 1.0, 1.0, 1.0, 1.0, 1.0, 1.0, 1.0, 1.0, 1.0, 1.0, 1.0, 1.0, 1.0, 1.0, 1.0, 1.0, 1.0, 1.0, 1.0, 1.0, 1.0, 1.0, 1.0, 1.0, 1.0, 1.0, 1.0, 1.0, 1.0, 1.0, 1.0, 1.0, 1.0, 1.0, 1.0, 1.0, 1.0, 1.0, 1.0, 1.0, 1.0, 1.0, 1.0, 1.0, 1.0, 1.0, 1.0, 1.0, 1.0, 1.0, 1.0, 1.0, 1.0, 1.0, 1.0, 1.0, 1.0, 1.0, 1.0, 1.0, 1.0, 1.0, 1.0, 1.0, 1.0, 1.0, 1.0, 1.0, 1.0, 1.0, 1.0, 1.0, 1.0, 1.0, 1.0, 1.0, 1.0, 1.0, 1.0, 1.0, 1.0, 1.0, 1.0, 1.0, 1.0, 1.0, 1.0, 1.0, 1.0, 1.0, 1.0, 1.0, 1.0, 1.0, 1.0, 1.0, 1.0, 1.0, 1.0, 1.0, 1.0, 1.0, 1.0, 1.0, 1.0, 1.0, 1.0, 1.0, 1.0, 1.0, 1.0, 1.0, 1.0, 1.0, 1.0, 1.0, 1.0, 1.0, 1.0, 1.0, 1.0, 1.0, 1.0, 1.0, 1.0, 1.0, 1.0, 1.0, 1.0, 1.0, 1.0, 1.0, 1.0, 1.0, 1.0, 1.0, 1.0, 1.0, 1.0, 1.0, 1.0, 1.0, 1.0, 1.0, 1.0, 1.0, 1.0, 1.0, 1.0, 1.0, 1.0, 1.0, 1.0, 1.0, 1.0, 1.0, 1.0, 1.0, 1.0, 1.0, 1.0, 1.0, 1.0, 1.0, 1.0, 1.0, 1.0, 1.0, 1.0, 1.0, 1.0, 1.0, 1.0, 1.0, 1.0, 1.0, 1.0, 1.0, 1.0, 1.0, 1.0, 1.0, 1.0, 1.0, 1.0, 1.0, 1.0, 1.0, 1.0, 1.0, 1.0, 1.0, 1.0, 1.0, 1.0, 1.0, 1.0, 1.0, 1.0, 1.0, 1.0, 1.0, 1.0, 1.0, 1.0, 1.0, 1.0, 1.0, 1.0, 1.0, 1.0, 1.0, 1.0, 1.0, 1.0, 1.0, 1.0, 1.0, 1.0, 1.0, 1.0, 1.0, 1.0, 1.0, 1.0, 1.0, 1.0, 1.0, 1.0, 1.0, 1.0, 1.0, 1.0, 1.0, 1.0, 1.0, 1.0, 1.0, 1.0, 1.0, 1.0, 1.0, 1.0, 1.0, 1.0, 1.0, 1.0, 1.0, 1.0, 1.0, 1.0, 1.0, 1.0, 1.0, 1.0, 1.0, 1.0, 1.0, 1.0, 1.0, 1.0, 1.0, 1.0, 1.0, 1.0, 1.0, 1.0, 1.0, 1.0, 1.0, 1.0, 1.0, 1.0, 1.0, 1.0, 1.0, 1.0, 1.0, 1.0, 1.0, 1.0, 1.0, 1.0, 1.0, 1.0, 1.0, 1.0, 1.0, 1.0, 1.0, 1.0, 1.0, 1.0, 1.0, 1.0, 1.0, 1.0, 1.0, 1.0, 1.0, 1.0, 1.0, 1.0, 1.0, 1.0, 1.0, 1.0, 1.0, 1.0, 1.0, 1.0, 1.0, 1.0, 1.0, 1.0, 1.0, 1.0, 1.0, 1.0, 1.0, 1.0, 1.0, 1.0, 1.0, 1.0, 1.0, 1.0, 1.0, 1.0, 1.0, 1.0, 1.0, 1.0, 1.0, 1.0, 1.0, 1.0, 1.0, 1.0, 1.0, 1.0, 1.0, 1.0, 1.0, 1.0, 1.0, 1.0, 1.0, 1.0, 1.0, 1.0, 1.0, 1.0, 1.0, 1.0, 1.0, 1.0, 1.0, 1.0, 1.0, 1.0, 1.0, 1.0, 1.0, 1.0, 1.0, 1.0, 1.0, 1.0, 1.0, 1.0, 1.0, 1.0, 1.0, 1.0, 1.0, 1.0, 1.0, 1.0, 1.0, 1.0, 1.0, 1.0, 1.0, 1.0, 1.0, 1.0, 1.0, 1.0, 1.0, 1.0, 1.0, 1.0, 1.0, 1.0, 1.0, 1.0, 1.0, 1.0, 1.0, 1.0, 1.0, 1.0, 1.0, 1.0, 1.0, 1.0, 1.0, 1.0, 1.0, 1.0, 1.0, 1.0, 1.0, 1.0, 1.0, 1.0, 1.0, 1.0, 1.0, 1.0, 1.0, 1.0, 1.0, 1.0, 1.0, 1.0, 1.0, 1.0, 1.0, 1.0, 1.0, 1.0, 1.0, 1.0, 1.0, 1.0, 1.0, 1.0, 1.0, 1.0, 1.0, 1.0, 1.0, 1.0, 1.0, 1.0, 1.0, 1.0, 1.0, 1.0, 1.0, 1.0, 1.0, 1.0, 1.0, 1.0, 1.0, 1.0, 1.0, 1.0, 1.0, 1.0, 1.0, 1.0, 1.0, 1.0, 1.0, 1.0, 1.0, 1.0, 1.0, 1.0, 1.0, 1.0, 1.0, 1.0, 1.0, 1.0, 1.0, 1.0, 1.0, 1.0, 1.0, 1.0, 1.0, 1.0, 1.0, 1.0, 1.0, 1.0, 1.0, 1.0, 1.0, 1.0, 1.0, 1.0, 1.0, 1.0, 1.0, 1.0, 1.0, 1.0, 1.0, 1.0, 1.0, 1.0, 1.0, 1.0, 1.0, 1.0, 1.0, 1.0, 1.0, 1.0, 1.0, 1.0, 1.0, 1.0, 1.0, 1.0, 1.0, 1.0, 1.0, 1.0, 1.0, 1.0, 1.0, 1.0, 1.0, 1.0, 1.0, 1.0, 1.0, 1.0, 1.0, 1.0, 1.0, 1.0, 1.0, 1.0, 1.0, 1.0, 1.0, 1.0, 1.0, 1.0, 1.0, 1.0, 1.0, 1.0, 1.0, 1.0, 1.0, 1.0, 1.0, 1.0, 1.0, 1.0, 1.0, 1.0, 1.0, 1.0, 1.0, 1.0, 1.0, 1.0, 1.0, 1.0, 1.0, 1.0, 1.0, 1.0, 1.0, 1.0, 1.0, 1.0, 1.0, 1.0, 1.0, 1.0, 1.0, 1.0, 1.0, 1.0, 1.0, 1.0, 1.0, 1.0, 1.0, 1.0, 1.0, 1.0, 1.0, 1.0, 1.0, 1.0, 1.0, 1.0, 1.0, 1.0, 1.0, 1.0, 1.0, 1.0, 1.0, 1.0, 1.0, 1.0, 1.0, 1.0, 1.0, 1.0, 1.0, 1.0, 1.0, 1.0, 1.0, 1.0, 1.0, 1.0, 1.0, 1.0, 1.0, 1.0, 1.0, 1.0, 1.0, 1.0, 1.0, 1.0, 1.0, 1.0, 1.0, 1.0, 1.0, 1.0, 1.0, 1.0, 1.0, 1.0, 1.0, 1.0, 1.0, 1.0, 1.0, 1.0, 1.0, 1.0, 1.0, 1.0, 1.0, 1.0, 1.0, 1.0, 1.0, 1.0, 1.0, 1.0, 1.0, 1.0, 1.0, 1.0, 1.0, 1.0, 1.0, 1.0, 1.0, 1.0, 1.0, 1.0, 1.0, 1.0, 1.0, 1.0, 1.0, 1.0, 1.0, 1.0, 1.0, 1.0, 1.0, 1.0, 1.0, 1.0, 1.0, 1.0, 1.0, 1.0, 1.0, 1.0, 1.0, 1.0, 1.0, 1.0, 1.0, 1.0, 1.0, 1.0, 1.0, 1.0, 1.0, 1.0, 1.0, 1.0, 1.0, 1.0, 1.0, 1.0, 1.0, 1.0, 1.0, 1.0, 1.0, 1.0, 1.0, 1.0, 1.0, 1.0, 1.0, 1.0, 1.0, 1.0, 1.0, 1.0, 1.0, 1.0, 1.0, 1.0, 1.0, 1.0, 1.0, 1.0, 1.0, 1.0, 1.0, 1.0, 1.0, 1.0, 1.0, 1.0, 1.0, 1.0, 1.0, 1.0, 1.0, 1.0, 1.0, 1.0, 1.0, 1.0, 1.0, 1.0, 1.0, 1.0, 1.0, 1.0, 1.0, 1.0, 1.0, 1.0, 1.0, 1.0, 1.0, 1.0, 1.0, 1.0, 1.0, 1.0, 1.0, 1.0, 1.0, 1.0, 1.0, 1.0, 1.0, 1.0, 1.0, 1.0, 1.0, 1.0, 1.0, 1.0, 1.0, 1.0, 1.0, 1.0, 1.0, 1.0, 1.0, 1.0, 1.0, 1.0, 1.0, 1.0, 1.0, 1.0, 1.0, 1.0, 1.0, 1.0, 1.0, 1.0, 1.0, 1.0, 1.0, 1.0, 1.0, 1.0, 1.0, 1.0, 1.0, 1.0, 1.0, 1.0, 1.0, 1.0, 1.0, 1.0, 1.0, 1.0, 1.0, 1.0, 1.0, 1.0, 1.0, 1.0, 1.0, 1.0, 1.0, 1.0, 1.0, 1.0, 1.0, 1.0, 1.0, 1.0, 1.0, 1.0, 1.0, 1.0, 1.0, 1.0, 1.0, 1.0, 1.0, 1.0, 1.0, 1.0, 1.0, 1.0, 1.0, 1.0, 1.0, 1.0, 1.0, 1.0, 1.0, 1.0, 1.0, 1.0, 1.0, 1.0, 1.0, 1.0, 1.0, 1.0, 1.0, 1.0, 1.0, 1.0, 1.0, 1.0, 1.0, 1.0, 1.0, 1.0, 1.0, 1.0, 1.0, 1.0, 1.0, 1.0, 1.0, 1.0, 1.0, 1.0, 1.0, 1.0, 1.0, 1.0, 1.0, 1.0, 1.0, 1.0, 1.0, 1.0, 1.0, 1.0, 1.0, 1.0, 1.0, 1.0, 1.0, 1.0, 1.0, 1.0, 1.0, 1.0, 1.0, 1.0, 1.0, 1.0, 1.0, 1.0, 1.0, 1.0, 1.0, 1.0, 1.0, 1.0, 1.0, 1.0, 1.0, 1.0, 1.0, 1.0, 1.0, 1.0, 1.0, 1.0, 1.0, 1.0, 1.0, 1.0, 1.0, 1.0, 1.0, 1.0, 1.0, 1.0, 1.0, 1.0, 1.0, 1.0, 1.0, 1.0, 1.0, 1.0, 1.0, 1.0, 1.0, 1.0, 1.0, 1.0, 1.0, 1.0, 1.0, 1.0, 1.0, 1.0, 1.0, 1.0, 1.0, 1.0, 1.0, 1.0, 1.0, 1.0, 1.0, 1.0, 1.0, 1.0, 1.0, 1.0, 1.0, 1.0, 1.0, 1.0, 1.0, 1.0, 1.0, 1.0, 1.0, 1.0, 1.0, 1.0, 1.0, 1.0, 1.0, 1.0, 1.0, 1.0, 1.0, 1.0, 1.0, 1.0, 1.0, 1.0, 1.0, 1.0, 1.0, 1.0, 1.0, 1.0, 1.0, 1.0, 1.0, 1.0, 1.0, 1.0, 1.0, 1.0, 1.0, 1.0, 1.0, 1.0, 1.0, 1.0, 1.0, 1.0, 1.0, 1.0, 1.0, 1.0, 1.0, 1.0, 1.0, 1.0, 1.0, 1.0, 1.0, 1.0, 1.0, 1.0, 1.0, 1.0, 1.0, 1.0, 1.0, 1.0, 1.0, 1.0, 1.0, 1.0, 1.0, 1.0, 1.0, 1.0, 1.0, 1.0, 1.0, 1.0, 1.0, 1.0, 1.0, 1.0, 1.0, 1.0, 1.0, 1.0, 1.0, 1.0, 1.0, 1.0, 1.0, 1.0, 1.0, 1.0, 1.0, 1.0, 1.0, 1.0, 1.0, 1.0, 1.0, 1.0, 1.0, 1.0, 1.0, 1.0, 1.0, 1.0, 1.0, 1.0, 1.0, 1.0, 1.0, 1.0, 1.0, 1.0, 1.0, 1.0, 1.0, 1.0, 1.0, 1.0, 1.0, 1.0, 1.0, 1.0, 1.0, 1.0, 1.0, 1.0, 1.0, 1.0, 1.0, 1.0, 1.0, 1.0, 1.0, 1.0, 1.0, 1.0, 1.0, 1.0, 1.0, 1.0, 1.0, 1.0, 1.0, 1.0, 1.0, 1.0, 1.0, 1.0, 1.0, 1.0, 1.0, 1.0, 1.0, 1.0, 1.0, 1.0, 1.0, 1.0, 1.0, 1.0, 1.0, 1.0, 1.0, 1.0, 1.0, 1.0, 1.0, 1.0, 1.0, 1.0, 1.0, 1.0, 1.0, 1.0, 1.0, 1.0, 1.0, 1.0, 1.0, 1.0, 1.0, 1.0, 1.0, 1.0, 1.0, 1.0, 1.0, 1.0, 1.0, 1.0, 1.0, 1.0, 1.0, 1.0, 1.0, 1.0, 1.0, 1.0, 1.0, 1.0, 1.0, 1.0, 1.0, 1.0, 1.0, 1.0, 1.0, 1.0, 1.0, 1.0, 1.0, 1.0, 1.0, 1.0, 1.0, 1.0, 1.0, 1.0, 1.0, 1.0, 1.0, 1.0, 1.0, 1.0, 1.0, 1.0, 1.0, 1.0, 1.0, 1.0, 1.0, 1.0, 1.0, 1.0, 1.0, 1.0, 1.0, 1.0, 1.0, 1.0, 1.0, 1.0, 1.0, 1.0, 1.0, 1.0, 1.0, 1.0, 1.0, 1.0, 1.0, 1.0, 1.0, 1.0, 1.0, 1.0, 1.0, 1.0, 1.0, 1.0, 1.0, 1.0, 1.0, 1.0, 1.0, 1.0, 1.0, 1.0, 1.0, 1.0, 1.0, 1.0, 1.0, 1.0, 1.0, 1.0, 1.0, 1.0, 1.0, 1.0, 1.0, 1.0, 1.0, 1.0, 1.0, 1.0, 1.0, 1.0, 1.0, 1.0, 1.0, 1.0, 1.0, 1.0, 1.0, 1.0, 1.0, 1.0, 1.0, 1.0, 1.0, 1.0, 1.0, 1.0, 1.0, 1.0, 1.0, 1.0, 1.0, 1.0, 1.0, 1.0, 1.0, 1.0, 1.0, 1.0, 1.0, 1.0, 1.0, 1.0, 1.0, 1.0, 1.0, 1.0, 1.0, 1.0, 1.0, 1.0, 1.0, 1.0, 1.0, 1.0, 1.0, 1.0, 1.0, 1.0, 1.0, 1.0, 1.0, 1.0, 1.0, 1.0, 1.0, 1.0, 1.0, 1.0, 1.0, 1.0, 1.0, 1.0, 1.0, 1.0, 1.0, 1.0, 1.0, 1.0, 1.0, 1.0, 1.0, 1.0, 1.0, 1.0, 1.0, 1.0, 1.0, 1.0, 1.0, 1.0, 1.0, 1.0, 1.0, 1.0, 1.0, 1.0, 1.0, 1.0, 1.0, 1.0, 1.0, 1.0, 1.0, 1.0, 1.0, 1.0, 1.0, 1.0, 1.0, 1.0, 1.0, 1.0, 1.0, 1.0, 1.0, 1.0, 1.0, 1.0, 1.0, 1.0, 1.0, 1.0, 1.0, 1.0, 1.0, 1.0, 1.0, 1.0, 1.0, 1.0, 1.0, 1.0, 1.0, 1.0, 1.0, 1.0, 1.0, 1.0, 1.0, 1.0, 1.0, 1.0, 1.0, 1.0, 1.0, 1.0, 1.0, 1.0, 1.0, 1.0, 1.0, 1.0, 1.0, 1.0, 1.0, 1.0, 1.0, 1.0, 1.0, 1.0, 1.0, 1.0, 1.0, 1.0, 1.0, 1.0, 1.0, 1.0, 1.0, 1.0, 1.0, 1.0, 1.0, 1.0, 1.0, 1.0, 1.0, 1.0, 1.0, 1.0, 1.0, 1.0, 1.0, 1.0, 1.0, 1.0, 1.0, 1.0, 1.0, 1.0, 1.0, 1.0, 1.0, 1.0, 1.0, 1.0, 1.0, 1.0, 1.0, 1.0, 1.0, 1.0, 1.0, 1.0, 1.0, 1.0, 1.0, 1.0, 1.0, 1.0, 1.0, 1.0, 1.0, 1.0, 1.0, 1.0, 1.0, 1.0, 1.0, 1.0, 1.0, 1.0, 1.0, 1.0, 1.0, 1.0, 1.0, 1.0, 1.0, 1.0, 1.0, 1.0, 1.0, 1.0, 1.0, 1.0, 1.0, 1.0, 1.0, 1.0, 1.0, 1.0, 1.0, 1.0, 1.0, 1.0, 1.0, 1.0, 1.0, 1.0, 1.0, 1.0, 1.0, 1.0, 1.0, 1.0, 1.0, 1.0, 1.0, 1.0, 1.0, 1.0, 1.0, 1.0, 1.0, 1.0, 1.0, 1.0, 1.0, 1.0, 1.0, 1.0, 1.0, 1.0, 1.0, 1.0, 1.0, 1.0, 1.0, 1.0, 1.0, 1.0, 1.0, 1.0, 1.0, 1.0, 1.0, 1.0, 1.0, 1.0, 1.0, 1.0, 1.0, 1.0, 1.0, 1.0, 1.0, 1.0, 1.0, 1.0, 1.0, 1.0, 1.0, 1.0, 1.0, 1.0, 1.0, 1.0, 1.0, 1.0, 1.0, 1.0, 1.0, 1.0, 1.0, 1.0, 1.0, 1.0, 1.0, 1.0, 1.0, 1.0, 1.0, 1.0, 1.0, 1.0, 1.0, 1.0, 1.0, 1.0, 1.0, 1.0, 1.0, 1.0, 1.0, 1.0, 1.0, 1.0, 1.0, 1.0, 1.0, 1.0, 1.0, 1.0, 1.0, 1.0, 1.0, 1.0, 1.0, 1.0, 1.0, 1.0, 1.0, 1.0, 1.0, 1.0, 1.0, 1.0, 1.0, 1.0, 1.0, 1.0, 1.0, 1.0, 1.0, 1.0, 1.0, 1.0, 1.0, 1.0, 1.0, 1.0, 1.0, 1.0, 1.0, 1.0, 1.0, 1.0, 1.0, 1.0, 1.0, 1.0, 1.0, 1.0, 1.0, 1.0, 1.0, 1.0, 1.0, 1.0, 1.0, 1.0, 1.0, 1.0, 1.0, 1.0, 1.0, 1.0, 1.0, 1.0, 1.0, 1.0, 1.0, 1.0, 1.0, 1.0, 1.0, 1.0, 1.0, 1.0, 1.0, 1.0, 1.0, 1.0, 1.0, 1.0, 1.0, 1.0, 1.0, 1.0, 1.0, 1.0, 1.0, 1.0, 1.0, 1.0, 1.0, 1.0, 1.0, 1.0, 1.0, 1.0, 1.0, 1.0, 1.0, 1.0, 1.0, 1.0, 1.0, 1.0, 1.0, 1.0, 1.0, 1.0, 1.0, 1.0, 1.0, 1.0, 1.0, 1.0, 1.0, 1.0, 1.0, 1.0, 1.0, 1.0, 1.0, 1.0, 1.0, 1.0, 1.0, 1.0, 1.0, 1.0, 1.0, 1.0, 1.0, 1.0, 1.0, 1.0, 1.0, 1.0, 1.0, 1.0, 1.0, 1.0, 1.0, 1.0, 1.0, 1.0, 1.0, 1.0, 1.0, 1.0, 1.0, 1.0, 1.0, 1.0, 1.0, 1.0, 1.0, 1.0, 1.0, 1.0, 1.0, 1.0, 1.0, 1.0, 1.0, 1.0, 1.0, 1.0, 1.0, 1.0, 1.0, 1.0, 1.0, 1.0, 1.0, 1.0, 1.0, 1.0, 1.0, 1.0, 1.0, 1.0, 1.0, 1.0, 1.0, 1.0, 1.0, 1.0, 1.0, 1.0, 1.0, 1.0, 1.0, 1.0, 1.0, 1.0, 1.0, 1.0, 1.0, 1.0, 1.0, 1.0, 1.0, 1.0, 1.0, 1.0, 1.0, 1.0, 1.0, 1.0, 1.0, 1.0, 1.0, 1.0, 1.0, 1.0, 1.0, 1.0, 1.0, 1.0, 1.0, 1.0, 1.0, 1.0, 1.0, 1.0, 1.0, 1.0, 1.0, 1.0, 1.0, 1.0, 1.0, 1.0, 1.0, 1.0, 1.0, 1.0, 1.0, 1.0, 1.0, 1.0, 1.0, 1.0, 1.0, 1.0, 1.0, 1.0, 1.0, 1.0, 1.0, 1.0, 1.0, 1.0, 1.0, 1.0, 1.0, 1.0, 1.0, 1.0, 1.0, 1.0, 1.0, 1.0, 1.0, 1.0, 1.0, 1.0, 1.0, 1.0, 1.0, 1.0, 1.0, 1.0, 1.0, 1.0, 1.0, 1.0, 1.0, 1.0, 1.0, 1.0, 1.0, 1.0, 1.0, 1.0, 1.0, 1.0, 1.0, 1.0, 1.0, 1.0, 1.0, 1.0, 1.0, 1.0, 1.0, 1.0, 1.0, 1.0, 1.0, 1.0, 1.0, 1.0, 1.0, 1.0, 1.0, 1.0, 1.0, 1.0, 1.0, 1.0, 1.0, 1.0, 1.0, 1.0, 1.0, 1.0, 1.0, 1.0, 1.0, 1.0, 1.0, 1.0, 1.0, 1.0, 1.0, 1.0, 1.0, 1.0, 1.0, 1.0, 1.0, 1.0, 1.0, 1.0, 1.0, 1.0, 1.0, 1.0, 1.0, 1.0, 1.0, 1.0, 1.0, 1.0, 1.0, 1.0, 1.0, 1.0, 1.0, 1.0, 1.0, 1.0, 1.0, 1.0, 1.0, 1.0, 1.0, 1.0, 1.0, 1.0, 1.0, 1.0, 1.0, 1.0, 1.0, 1.0, 1.0, 1.0, 1.0, 1.0, 1.0, 1.0, 1.0, 1.0, 1.0, 1.0, 1.0, 1.0, 1.0, 1.0, 1.0, 1.0, 1.0, 1.0, 1.0, 1.0, 1.0, 1.0, 1.0, 1.0, 1.0, 1.0, 1.0, 1.0, 1.0, 1.0, 1.0, 1.0, 1.0, 1.0, 1.0, 1.0, 1.0, 1.0, 1.0, 1.0, 1.0, 1.0, 1.0, 1.0, 1.0, 1.0, 1.0, 1.0, 1.0, 1.0, 1.0, 1.0, 1.0, 1.0, 1.0, 1.0, 1.0, 1.0, 1.0, 1.0, 1.0, 1.0, 1.0, 1.0, 1.0, 1.0, 1.0, 1.0, 1.0, 1.0, 1.0, 1.0, 1.0, 1.0, 1.0, 1.0, 1.0, 1.0, 1.0, 1.0, 1.0, 1.0, 1.0, 1.0, 1.0, 1.0, 1.0, 1.0, 1.0, 1.0, 1.0, 1.0, 1.0, 1.0, 1.0, 1.0, 1.0, 1.0, 1.0, 1.0, 1.0, 1.0, 1.0, 1.0, 1.0, 1.0, 1.0, 1.0, 1.0, 1.0, 1.0, 1.0, 1.0, 1.0, 1.0, 1.0, 1.0, 1.0, 1.0, 1.0, 1.0, 1.0, 1.0, 1.0, 1.0, 1.0, 1.0, 1.0, 1.0, 1.0, 1.0, 1.0, 1.0, 1.0, 1.0, 1.0, 1.0, 1.0, 1.0, 1.0, 1.0, 1.0, 1.0, 1.0, 1.0, 1.0, 1.0, 1.0, 1.0, 1.0, 1.0, 1.0, 1.0, 1.0, 1.0, 1.0, 1.0, 1.0, 1.0, 1.0, 1.0, 1.0, 1.0, 1.0, 1.0, 1.0, 1.0, 1.0, 1.0, 1.0, 1.0, 1.0, 1.0, 1.0, 1.0, 1.0, 1.0, 1.0, 1.0, 1.0, 1.0, 1.0, 1.0, 1.0, 1.0, 1.0, 1.0, 1.0, 1.0, 1.0, 1.0, 1.0, 1.0, 1.0, 1.0, 1.0, 1.0, 1.0, 1.0, 1.0, 1.0, 1.0, 1.0, 1.0, 1.0, 1.0, 1.0, 1.0, 1.0, 1.0, 1.0, 1.0, 1.0, 1.0, 1.0, 1.0, 1.0, 1.0, 1.0, 1.0, 1.0, 1.0, 1.0, 1.0, 1.0, 1.0, 1.0, 1.0, 1.0, 1.0, 1.0, 1.0, 1.0, 1.0, 1.0, 1.0, 1.0, 1.0, 1.0, 1.0, 1.0, 1.0, 1.0, 1.0, 1.0, 1.0, 1.0, 1.0, 1.0, 1.0, 1.0, 1.0, 1.0, 1.0, 1.0, 1.0, 1.0, 1.0, 1.0, 1.0, 1.0, 1.0, 1.0, 1.0, 1.0, 1.0, 1.0, 1.0, 1.0, 1.0, 1.0, 1.0, 1.0, 1.0, 1.0, 1.0, 1.0, 1.0, 1.0, 1.0, 1.0, 1.0, 1.0, 1.0, 1.0, 1.0, 1.0, 1.0, 1.0, 1.0, 1.0, 1.0, 1.0, 1.0, 1.0, 1.0, 1.0, 1.0, 1.0, 1.0, 1.0, 1.0, 1.0, 1.0, 1.0, 1.0, 1.0, 1.0, 1.0, 1.0, 1.0, 1.0, 1.0, 1.0, 1.0, 1.0, 1.0, 1.0, 1.0, 1.0, 1.0, 1.0, 1.0, 1.0, 1.0, 1.0, 1.0, 1.0, 1.0, 1.0, 1.0, 1.0, 1.0, 1.0, 1.0, 1.0, 1.0, 1.0, 1.0, 1.0, 1.0, 1.0, 1.0, 1.0, 1.0, 1.0, 1.0, 1.0, 1.0, 1.0, 1.0, 1.0, 1.0, 1.0, 1.0, 1.0, 1.0, 1.0, 1.0, 1.0, 1.0, 1.0, 1.0, 1.0, 1.0, 1.0, 1.0, 1.0, 1.0, 1.0, 1.0, 1.0, 1.0, 1.0, 1.0, 1.0, 1.0, 1.0, 1.0, 1.0, 1.0, 1.0, 1.0, 1.0, 1.0, 1.0, 1.0, 1.0, 1.0, 1.0, 1.0, 1.0, 1.0, 1.0, 1.0, 1.0, 1.0, 1.0, 1.0, 1.0, 1.0, 1.0, 1.0, 1.0, 1.0, 1.0, 1.0, 1.0, 1.0, 1.0, 1.0, 1.0, 1.0, 1.0, 1.0, 1.0, 1.0, 1.0, 1.0, 1.0, 1.0, 1.0, 1.0, 1.0, 1.0, 1.0, 1.0, 1.0, 1.0, 1.0, 1.0, 1.0, 1.0, 1.0, 1.0, 1.0, 1.0, 1.0, 1.0, 1.0, 1.0, 1.0, 1.0, 1.0, 1.0, 1.0, 1.0, 1.0, 1.0, 1.0, 1.0, 1.0, 1.0, 1.0, 1.0, 1.0, 1.0, 1.0, 1.0, 1.0, 1.0, 1.0, 1.0, 1.0, 1.0, 1.0, 1.0, 1.0, 1.0, 1.0, 1.0, 1.0, 1.0, 1.0, 1.0, 1.0, 1.0, 1.0, 1.0, 1.0, 1.0, 1.0, 1.0, 1.0, 1.0, 1.0, 1.0, 1.0, 1.0, 1.0, 1.0, 1.0, 1.0, 1.0, 1.0, 1.0, 1.0, 1.0, 1.0, 1.0, 1.0, 1.0, 1.0, 1.0, 1.0, 1.0, 1.0, 1.0, 1.0, 1.0, 1.0, 1.0, 1.0, 1.0, 1.0, 1.0, 1.0, 1.0, 1.0, 1.0, 1.0, 1.0, 1.0, 1.0, 1.0, 1.0, 1.0, 1.0, 1.0, 1.0, 1.0, 1.0, 1.0, 1.0, 1.0, 1.0, 1.0, 1.0, 1.0, 1.0, 1.0, 1.0, 1.0, 1.0, 1.0, 1.0, 1.0, 1.0, 1.0, 1.0, 1.0, 1.0, 1.0, 1.0, 1.0, 1.0, 1.0, 1.0, 1.0, 1.0, 1.0, 1.0, 1.0, 1.0, 1.0, 1.0, 1.0, 1.0, 1.0, 1.0, 1.0, 1.0, 1.0, 1.0, 1.0, 1.0, 1.0, 1.0, 1.0, 1.0, 1.0, 1.0, 1.0, 1.0, 1.0, 1.0, 1.0, 1.0, 1.0, 1.0, 1.0, 1.0, 1.0, 1.0, 1.0, 1.0, 1.0, 1.0, 1.0, 1.0, 1.0, 1.0, 1.0, 1.0, 1.0, 1.0, 1.0, 1.0, 1.0, 1.0, 1.0, 1.0, 1.0, 1.0, 1.0, 1.0, 1.0, 1.0, 1.0, 1.0, 1.0, 1.0, 1.0, 1.0, 1.0, 1.0, 1.0, 1.0, 1.0, 1.0, 1.0, 1.0, 1.0, 1.0, 1.0, 1.0, 1.0, 1.0, 1.0, 1.0, 1.0, 1.0, 1.0, 1.0, 1.0, 1.0, 1.0, 1.0, 1.0, 1.0, 1.0, 1.0, 1.0, 1.0, 1.0, 1.0, 1.0, 1.0, 1.0, 1.0, 1.0, 1.0, 1.0, 1.0, 1.0, 1.0, 1.0, 1.0, 1.0, 1.0, 1.0, 1.0, 1.0, 1.0, 1.0, 1.0, 1.0, 1.0, 1.0, 1.0, 1.0, 1.0, 1.0, 1.0, 1.0, 1.0, 1.0, 1.0, 1.0, 1.0, 1.0, 1.0, 1.0, 1.0, 1.0, 1.0, 1.0, 1.0, 1.0, 1.0, 1.0, 1.0, 1.0, 1.0, 1.0, 1.0, 1.0, 1.0, 1.0, 1.0, 1.0, 1.0, 1.0, 1.0, 1.0, 1.0, 1.0, 1.0, 1.0, 1.0, 1.0, 1.0, 1.0, 1.0, 1.0, 1.0, 1.0, 1.0, 1.0, 1.0, 1.0, 1.0, 1.0, 1.0, 1.0, 1.0, 1.0, 1.0, 1.0, 1.0, 1.0, 1.0, 1.0, 1.0, 1.0, 1.0, 1.0, 1.0, 1.0, 1.0, 1.0, 1.0, 1.0, 1.0, 1.0, 1.0, 1.0, 1.0, 1.0, 1.0, 1.0, 1.0, 1.0, 1.0, 1.0, 1.0, 1.0, 1.0, 1.0, 1.0, 1.0, 1.0, 1.0, 1.0, 1.0, 1.0, 1.0, 1.0, 1.0, 1.0, 1.0, 1.0, 1.0, 1.0, 1.0, 1.0, 1.0, 1.0, 1.0, 1.0, 1.0, 1.0, 1.0, 1.0, 1.0, 1.0, 1.0, 1.0, 1.0, 1.0, 1.0, 1.0, 1.0, 1.0, 1.0, 1.0, 1.0, 1.0, 1.0, 1.0, 1.0, 1.0, 1.0, 1.0, 1.0, 1.0, 1.0, 1.0, 1.0, 1.0, 1.0, 1.0, 1.0, 1.0, 1.0, 1.0, 1.0, 1.0, 1.0, 1.0, 1.0, 1.0, 1.0, 1.0, 1.0, 1.0, 1.0, 1.0, 1.0, 1.0, 1.0, 1.0, 1.0, 1.0, 1.0, 1.0, 1.0, 1.0, 1.0, 1.0, 1.0, 1.0, 1.0, 1.0, 1.0, 1.0, 1.0, 1.0, 1.0, 1.0, 1.0, 1.0, 1.0, 1.0, 1.0, 1.0, 1.0, 1.0, 1.0, 1.0, 1.0, 1.0, 1.0, 1.0, 1.0, 1.0, 1.0, 1.0, 1.0, 1.0, 1.0, 1.0, 1.0, 1.0, 1.0, 1.0, 1.0, 1.0, 1.0, 1.0, 1.0, 1.0, 1.0, 1.0, 1.0, 1.0, 1.0, 1.0, 1.0, 1.0, 1.0, 1.0, 1.0, 1.0, 1.0, 1.0, 1.0, 1.0, 1.0, 1.0, 1.0, 1.0, 1.0, 1.0, 1.0, 1.0, 1.0, 1.0, 1.0, 1.0, 1.0, 1.0, 1.0, 1.0, 1.0, 1.0, 1.0, 1.0, 1.0, 1.0, 1.0, 1.0, 1.0, 1.0, 1.0, 1.0, 1.0, 1.0, 1.0, 1.0, 1.0, 1.0, 1.0, 1.0, 1.0, 1.0, 1.0, 1.0, 1.0, 1.0, 1.0, 1.0, 1.0, 1.0, 1.0, 1.0, 1.0, 1.0, 1.0, 1.0, 1.0, 1.0, 1.0, 1.0, 1.0, 1.0, 1.0, 1.0, 1.0, 1.0, 1.0, 1.0, 1.0, 1.0, 1.0, 1.0, 1.0, 1.0, 1.0, 1.0, 1.0, 1.0, 1.0, 1.0, 1.0, 1.0, 1.0, 1.0, 1.0, 1.0, 1.0, 1.0, 1.0, 1.0, 1.0, 1.0, 1.0, 1.0, 1.0, 1.0, 1.0, 1.0, 1.0, 1.0, 1.0, 1.0, 1.0, 1.0, 1.0, 1.0, 1.0, 1.0, 1.0, 1.0, 1.0, 1.0, 1.0, 1.0, 1.0, 1.0, 1.0, 1.0, 1.0, 1.0, 1.0, 1.0, 1.0, 1.0, 1.0, 1.0, 1.0, 1.0, 1.0, 1.0, 1.0, 1.0, 1.0, 1.0, 1.0, 1.0, 1.0, 1.0, 1.0, 1.0, 1.0, 1.0, 1.0, 1.0, 1.0, 1.0, 1.0, 1.0, 1.0, 1.0, 1.0, 1.0, 1.0, 1.0, 1.0, 1.0, 1.0, 1.0, 1.0, 1.0, 1.0, 1.0, 1.0, 1.0, 1.0, 1.0, 1.0, 1.0, 1.0, 1.0, 1.0, 1.0, 1.0, 1.0, 1.0, 1.0, 1.0, 1.0, 1.0, 1.0, 1.0, 1.0, 1.0, 1.0, 1.0, 1.0, 1.0, 1.0, 1.0, 1.0, 1.0, 1.0, 1.0, 1.0, 1.0, 1.0, 1.0, 1.0, 1.0, 1.0, 1.0, 1.0, 1.0, 1.0, 1.0, 1.0, 1.0, 1.0, 1.0, 1.0, 1.0, 1.0, 1.0, 1.0, 1.0, 1.0, 1.0, 1.0, 1.0, 1.0, 1.0, 1.0, 1.0, 1.0, 1.0, 1.0, 1.0, 1.0, 1.0, 1.0, 1.0, 1.0, 1.0, 1.0, 1.0, 1.0, 1.0, 1.0, 1.0, 1.0, 1.0, 1.0, 1.0, 1.0, 1.0, 1.0, 1.0, 1.0, 1.0, 1.0, 1.0, 1.0, 1.0, 1.0, 1.0, 1.0, 1.0, 1.0, 1.0, 1.0, 1.0, 1.0, 1.0, 1.0, 1.0, 1.0, 1.0, 1.0, 1.0, 1.0, 1.0, 1.0, 1.0, 1.0, 1.0, 1.0, 1.0, 1.0, 1.0, 1.0, 1.0, 1.0, 1.0, 1.0, 1.0, 1.0, 1.0, 1.0, 1.0, 1.0, 1.0, 1.0, 1.0, 1.0, 1.0, 1.0, 1.0, 1.0, 1.0, 1.0, 1.0, 1.0, 1.0, 1.0, 1.0, 1.0, 1.0, 1.0, 1.0, 1.0, 1.0, 1.0, 1.0, 1.0, 1.0, 1.0, 1.0, 1.0, 1.0, 1.0, 1.0, 1.0, 1.0, 1.0, 1.0, 1.0, 1.0, 1.0, 1.0, 1.0, 1.0, 1.0, 1.0, 1.0, 1.0, 1.0, 1.0, 1.0, 1.0, 1.0, 1.0, 1.0, 1.0, 1.0, 1.0, 1.0, 1.0, 1.0, 1.0, 1.0, 1.0, 1.0, 1.0, 1.0, 1.0, 1.0, 1.0, 1.0, 1.0, 1.0, 1.0, 1.0, 1.0, 1.0, 1.0, 1.0, 1.0, 1.0, 1.0, 1.0, 1.0, 1.0, 1.0, 1.0, 1.0, 1.0, 1.0, 1.0, 1.0, 1.0, 1.0, 1.0, 1.0, 1.0, 1.0, 1.0, 1.0, 1.0, 1.0, 1.0, 1.0, 1.0, 1.0, 1.0, 1.0, 1.0, 1.0, 1.0, 1.0, 1.0, 1.0, 1.0, 1.0, 1.0, 1.0, 1.0, 1.0, 1.0, 1.0, 1.0, 1.0, 1.0, 1.0, 1.0, 1.0, 1.0, 1.0, 1.0, 1.0, 1.0, 1.0, 1.0, 1.0, 1.0, 1.0, 1.0, 1.0, 1.0, 1.0, 1.0, 1.0, 1.0, 1.0, 1.0, 1.0, 1.0, 1.0, 1.0, 1.0, 1.0, 1.0, 1.0, 1.0, 1.0, 1.0, 1.0, 1.0, 1.0, 1.0, 1.0, 1.0, 1.0, 1.0, 1.0, 1.0, 1.0, 1.0, 1.0, 1.0, 1.0, 1.0, 1.0, 1.0, 1.0, 1.0, 1.0, 1.0, 1.0, 1.0, 1.0, 1.0, 1.0, 1.0, 1.0, 1.0, 1.0, 1.0, 1.0, 1.0, 1.0, 1.0, 1.0, 1.0, 1.0, 1.0, 1.0, 1.0, 1.0, 1.0, 1.0, 1.0, 1.0, 1.0, 1.0, 1.0, 1.0, 1.0, 1.0, 1.0, 1.0, 1.0, 1.0, 1.0, 1.0, 1.0, 1.0, 1.0, 1.0, 1.0, 1.0, 1.0, 1.0, 1.0, 1.0, 1.0, 1.0, 1.0, 1.0, 1.0, 1.0, 1.0, 1.0, 1.0, 1.0, 1.0, 1.0, 1.0, 1.0, 1.0, 1.0, 1.0, 1.0, 1.0, 1.0, 1.0, 1.0, 1.0, 1.0, 1.0, 1.0, 1.0, 1.0, 1.0, 1.0, 1.0, 1.0, 1.0, 1.0, 1.0, 1.0, 1.0, 1.0, 1.0, 1.0, 1.0, 1.0, 1.0, 1.0, 1.0, 1.0, 1.0, 1.0, 1.0, 1.0, 1.0, 1.0, 1.0, 1.0, 1.0, 1.0, 1.0, 1.0, 1.0, 1.0, 1.0, 1.0, 1.0, 1.0, 1.0, 1.0, 1.0, 1.0, 1.0, 1.0, 1.0, 1.0, 1.0])
me_cat.materials.append(mat_material_021)
me_cat.use_remesh_preserve_volume = False
me_cat.use_remesh_preserve_attributes = False
me_cat.use_mirror_vertex_groups = False
me_cat.update()
me_cat.normals_split_custom_set([tuple(v) for v in zip(*[iter([0.988, 0.07627, -0.1346, 0.5893, 0.5596, -0.5826, -3.395e-08, -0.03404, -0.9994, 3.471e-08, -0.06474, -0.9979, 0.5893, 0.5596, -0.5826, 0.988, 0.07627, -0.1346, 9.851e-08, -0.3331, 0.9429, 5.468e-08, 0.9446, 0.3282, 0.988, 0.07627, -0.1346, 3.471e-08, -0.06474, -0.9979, 3.297e-08, 0.6835, -0.73, 0.9772, 0.08486, -0.1944, 0.9782, -0.04979, 0.2014, 7.578e-08, 0.3178, -0.9482, 1.255e-08, -0.9542, -0.299, 0.978, 0.1958, 0.07168, 0.9783, -0.08058, 0.191, 7.578e-08, 0.3178, -0.9482, 0.9782, -0.04979, 0.2014, 0.9773, 0.2056, 0.05137, 1.255e-08, -0.9542, -0.299, -3.778e-08, -0.3183, 0.948, 0.9794, 0.0784, -0.1861, 0.9772, 0.08486, -0.1944, 3.297e-08, 0.6835, -0.73, 7.578e-08, 0.3178, -0.9482, 0.9783, -0.08058, 0.191, 0.978, 0.1958, 0.07168, 1.255e-08, -0.9542, -0.299, 0.9773, 0.2056, 0.05137, 6.569e-08, -0.6848, 0.7288, 0.9783, -0.08058, 0.191, 0.9782, -0.04979, 0.2014, 3.29e-08, 0.132, 0.9913, 0.9777, 0.04949, -0.204, -3.778e-08, -0.3183, 0.948, -2.514e-08, 0.9524, 0.305, 0.9783, -0.1951, -0.07032, 3.29e-08, 0.132, 0.9913, 0.9782, -0.04979, 0.2014, 0.978, 0.1958, 0.07168, -6.52e-08, 0.7289, 0.6846, 0.9794, 0.0784, -0.1861, -3.778e-08, -0.3183, 0.948, 0.9777, 0.04949, -0.204, -6.52e-08, 0.7289, 0.6846, 0.978, 0.1958, 0.07168, 0.9773, 0.2056, 0.05137, -4.872e-08, 0.9912, -0.1324, 0.9768, -0.2084, -0.04885, -2.514e-08, 0.9524, 0.305, 0.0, 0.9913, 0.1313, 0.8147, 0.2703, 0.513, -4.872e-08, 0.9912, -0.1324, 0.9773, 0.2056, 0.05137, 0.9794, 0.0784, -0.1861, 3.25e-08, 0.6849, -0.7287, 0.9783, -0.1951, -0.07032, -2.514e-08, 0.9524, 0.305, 0.9768, -0.2084, -0.04885, 3.25e-08, 0.6849, -0.7287, 0.9794, 0.0784, -0.1861, 0.9777, 0.04949, -0.204, 4.956e-08, -0.1286, -0.9917, 4.956e-08, -0.1286, -0.9917, 0.9777, 0.04949, -0.204, 0.9783, -0.1951, -0.07032, 3.251e-08, -0.7274, -0.6863, 3.251e-08, -0.7274, -0.6863, 0.9783, -0.1951, -0.07032, 0.9768, -0.2084, -0.04885, -1.639e-08, -0.9908, 0.1352, 5.468e-08, 0.9446, 0.3282, 0.4016, 0.9016, -0.1608, 0.5893, 0.5596, -0.5826, -1.639e-08, -0.9908, 0.1352, 0.9768, -0.2084, -0.04885, 0.8147, 0.2703, 0.513, 0.0, -0.4529, 0.8915, 9.851e-08, -0.3331, 0.9429, 0.988, 0.07627, -0.1346, 0.9772, 0.08486, -0.1944, 9.851e-08, -0.3331, 0.9429, 0.9772, 0.08486, -0.1944, 0.9783, -0.08058, 0.191, 6.569e-08, -0.6848, 0.7288, 0.7937, 6.935e-07, 0.6083, 0.8114, -0.002922, 0.5844, -0.1638, 0.6124, 0.7734, 0.0008219, -0.7068, 0.7074, 0.6032, -0.7733, -0.1952, 0.6107, -0.7518, -0.2486, 0.0008219, -0.7069, -0.7074, -3.395e-08, -0.03404, -0.9994, 0.5893, 0.5596, -0.5826, 0.4016, 0.9016, -0.1608, -0.4951, -0.1146, -0.8613, 0.6732, 0.02491, -0.739, 0.4242, 0.4106, -0.8071, 0.5669, 0.7007, -0.4331, 0.9302, 0.0354, -0.3653, 0.4016, 0.9016, -0.1608, 0.9985, -0.00076, 0.05515, 0.9996, -0.008774, -0.02612, 0.04967, 0.9942, -0.09512, 0.04967, 0.9942, -0.09512, 0.9937, -0.02723, -0.1086, 0.9895, 0.123, 0.07533, 0.02515, 0.9968, -0.07555, 0.01909, -0.5645, 0.8252, -0.9877, 0.135, 0.07837, -0.7298, -0.3958, 0.5574, 0.01888, -0.8301, 0.5572, 0.9937, -0.02723, -0.1086, 0.0343, -0.9866, -0.1593, 0.01909, -0.5645, 0.8252, 0.9895, 0.123, 0.07533, 0.0343, -0.9866, -0.1593, -0.9876, -0.02785, -0.1546, -0.9877, 0.135, 0.07837, 0.01909, -0.5645, 0.8252, 0.6032, -0.7733, -0.1952, 0.6032, 0.7733, -0.1952, 0.6732, 0.02491, -0.739, 0.9996, 0.01512, 0.02278, 0.6446, 0.7645, 0.004746, 0.5966, 0.6909, 0.4084, 0.9277, -0.001902, 0.3733, 0.6483, -0.7579, 0.07253, 0.9996, 0.01512, 0.02278, 0.9277, -0.001902, 0.3733, 0.5994, -0.6916, 0.4029, 0.9277, -0.001902, 0.3733, 0.5966, 0.6909, 0.4084, 0.1458, 0.5015, 0.8528, 0.8114, -0.002922, 0.5844, 0.5994, -0.6916, 0.4029, 0.9277, -0.001902, 0.3733, 0.8114, -0.002922, 0.5844, 0.1506, -0.5011, 0.8522, 0.0008216, 0.7069, -0.7074, 0.0008216, 0.7068, 0.7074, 0.0, 0.7071, 0.7071, 0.0, 0.7071, -0.7071, 0.0, -0.7071, 0.7071, 0.0, -0.7071, -0.7071, -0.2504, -0.5147, -0.82, -0.2504, -0.5147, 0.82, 0.0008219, -0.7069, -0.7074, 0.0008216, 0.7069, -0.7074, 0.0, 0.7071, -0.7071, 0.0, -0.7071, -0.7071, 0.0008216, 0.7069, -0.7074, 0.6096, 0.7525, -0.2493, 0.6032, 0.7733, -0.1952, 0.0008216, 0.7068, 0.7074, 0.0, 0.7071, -0.7071, 0.0, 0.7071, 0.7071, 0.0, 0.7071, 0.7071, 0.0, 0.7071, -0.7071, 0.0008219, -0.7068, 0.7074, 0.0008219, -0.7069, -0.7074, 0.0, -0.7071, -0.7071, 0.0, -0.7071, 0.7071, 0.5774, -0.5774, 0.5774, 0.5774, 0.5774, 0.5774, 0.0, 0.7071, 0.7071, 0.3016, -0.3031, 0.904, 0.0, 0.7071, 0.7071, 0.0, -0.7071, 0.7071, -0.2504, -0.5147, 0.82, 0.0, 0.7071, 0.7071, 0.5774, -0.5774, -0.5774, 0.5774, -0.5774, 0.5774, 0.3016, -0.3031, 0.904, 0.3016, -0.3031, -0.904, 0.0008216, 0.7068, 0.7074, 0.0008219, -0.7068, 0.7074, 0.0, -0.7071, 0.7071, 0.0, 0.7071, 0.7071, 0.0008216, 0.7068, 0.7074, 0.6032, 0.7733, -0.1952, 0.6032, -0.7733, -0.1952, 0.0008219, -0.7068, 0.7074, 0.3016, -0.3031, 0.904, 0.5759, -0.5786, 0.5776, 0.5759, -0.5786, -0.5776, 0.3016, -0.3031, -0.904, -0.2504, -0.5147, -0.82, -0.343, -0.7051, -0.6206, -0.343, -0.7051, 0.6206, -0.2504, -0.5147, 0.82, -0.2504, -0.5147, 0.82, -0.343, -0.7051, 0.6206, 0.5759, -0.5786, 0.5776, 0.3016, -0.3031, 0.904, 0.3016, -0.3031, -0.904, 0.5759, -0.5786, -0.5776, -0.343, -0.7051, -0.6206, -0.2504, -0.5147, -0.82, -0.343, -0.7051, -0.6206, 0.5759, -0.5786, -0.5776, 0.5759, -0.5786, 0.5776, -0.343, -0.7051, 0.6206, 0.4125, -0.9101, 0.03971, 0.4372, -0.7249, -0.5324, 0.0, -0.8144, -0.5803, 9.831e-09, -0.9979, 0.06497, 0.01888, -0.8301, 0.5572, -0.7298, -0.3958, 0.5574, -0.7006, -0.3572, -0.6177, 0.01849, -0.8051, -0.5929, 0.7293, 0.2227, -0.6469, 0.9895, 0.123, 0.07533, 0.7382, -0.379, 0.5581, 0.7061, -0.3398, -0.6213, 0.04967, 0.9942, -0.09512, -0.99, -0.009992, -0.1411, -0.4951, -0.1146, -0.8613, 0.4016, 0.9016, -0.1608, 0.7382, -0.379, 0.5581, 0.01888, -0.8301, 0.5572, 0.01849, -0.8051, -0.5929, 0.7061, -0.3398, -0.6213, -0.1638, 0.6124, 0.7734, -0.1638, -0.6124, 0.7734, 0.7937, 6.935e-07, 0.6083, 0.1506, -0.5011, 0.8522, 0.8114, -0.002922, 0.5844, -0.1638, -0.6124, 0.7734, 0.04967, 0.9942, -0.09512, 0.02515, 0.9968, -0.07555, -0.9877, 0.135, 0.07837, -0.9876, -0.02785, -0.1546, 0.02515, 0.9968, -0.07555, 0.9895, 0.123, 0.07533, 0.7293, 0.2227, -0.6469, 0.01858, 0.8273, -0.5615, 0.0, -0.4192, -0.9079, 0.3758, -0.335, -0.864, 0.575, -0.7029, -0.4187, 3.048e-09, -0.8929, -0.4502, 0.6483, -0.7579, 0.07253, 1.981e-08, -0.9959, 0.0902, 3.048e-09, -0.8929, -0.4502, 0.575, -0.7029, -0.4187, 0.0, 0.9999, 0.01001, 1.665e-08, 0.901, 0.4338, 0.5966, 0.6909, 0.4084, 0.6446, 0.7645, 0.004746, 0.3758, -0.335, -0.864, 0.6732, 0.02491, -0.739, 0.9302, 0.0354, -0.3653, 0.575, -0.7029, -0.4187, 0.4722, 0.7155, -0.5149, 8.294e-09, 0.7945, -0.6073, 0.0, 0.5121, -0.8589, 0.4242, 0.4106, -0.8071, 0.5669, 0.7007, -0.4331, 0.4242, 0.4106, -0.8071, 0.0, 0.5121, -0.8589, -1.731e-08, 0.8971, -0.4418, 0.02515, 0.9968, -0.07555, 0.01858, 0.8273, -0.5615, -0.7274, 0.2401, -0.6429, -0.9877, 0.135, 0.07837, -1.722e-07, 0.4128, 0.9108, 0.1458, 0.5015, 0.8528, 0.5966, 0.6909, 0.4084, 1.665e-08, 0.901, 0.4338, 0.4372, -0.7249, -0.5324, 0.6032, -0.7733, -0.1952, 0.6732, 0.02491, -0.739, 0.3758, -0.335, -0.864, 0.7061, -0.3398, -0.6213, 0.01849, -0.8051, -0.5929, 0.7293, 0.2227, -0.6469, 0.5774, -0.5774, -0.5774, 0.5774, 0.5774, -0.5774, 0.5774, 0.5774, 0.5774, 0.5774, -0.5774, 0.5774, 0.0, -0.4192, -0.9079, 0.0, -0.8144, -0.5803, 0.4372, -0.7249, -0.5324, 0.3758, -0.335, -0.864, -0.7006, -0.3572, -0.6177, -0.7274, 0.2401, -0.6429, 0.01849, -0.8051, -0.5929, 0.3425, -0.9249, -0.165, -2.417e-08, -0.8652, -0.5015, -3.395e-08, -0.03404, -0.9994, -0.4951, -0.1146, -0.8613, 0.9985, -0.00076, 0.05515, 0.3425, -0.9249, -0.165, 0.05133, -0.9938, -0.09848, 0.9996, -0.008774, -0.02612, -0.7274, 0.2401, -0.6429, 0.7293, 0.2227, -0.6469, 0.01849, -0.8051, -0.5929, 0.9895, 0.123, 0.07533, 0.01909, -0.5645, 0.8252, 0.01888, -0.8301, 0.5572, 0.7382, -0.379, 0.5581, -0.9877, 0.135, 0.07837, -0.7274, 0.2401, -0.6429, -0.7006, -0.3572, -0.6177, -0.7298, -0.3958, 0.5574, -1.681e-07, -0.4099, 0.9121, 2.234e-08, -0.8976, 0.4408, 0.5994, -0.6916, 0.4029, 0.1506, -0.5011, 0.8522, 0.1506, -0.5011, 0.8522, 0.1458, 0.5015, 0.8528, -1.722e-07, 0.4128, 0.9108, -1.681e-07, -0.4099, 0.9121, 0.3425, -0.9249, -0.165, -0.4951, -0.1146, -0.8613, -0.99, -0.009992, -0.1411, 0.05133, -0.9938, -0.09848, 0.4622, 0.8862, 0.032, 0.4934, 0.8693, 0.02893, 1.001e-08, 0.9998, 0.02139, -5.046e-09, 0.9985, 0.05403, 0.3425, -0.9249, -0.165, 0.4505, -0.8923, 0.02768, 2.428e-09, -0.9999, 0.01706, -2.417e-08, -0.8652, -0.5015, 0.0008219, -0.7069, -0.7074, 0.6107, -0.7518, -0.2486, 0.6096, 0.7525, -0.2493, 0.0008216, 0.7069, -0.7074, 0.6032, 0.7733, -0.1952, 0.4722, 0.7155, -0.5149, 0.4242, 0.4106, -0.8071, 0.6732, 0.02491, -0.739, 0.0, -0.7071, -0.7071, 0.0, 0.7071, -0.7071, 0.0, 0.7071, -0.7071, -0.2504, -0.5147, -0.82, 0.01858, 0.8273, -0.5615, 0.7293, 0.2227, -0.6469, -0.7274, 0.2401, -0.6429, 0.6107, -0.7518, -0.2486, 0.9205, -0.383, 0.07772, 0.9197, 0.3848, 0.0776, 0.6096, 0.7525, -0.2493, 0.9197, 0.3848, 0.0776, 0.9205, -0.383, 0.07772, 0.9985, -0.00076, 0.05515, 0.3425, -0.9249, -0.165, 0.9985, -0.00076, 0.05515, 0.9205, -0.383, 0.07772, 0.4505, -0.8923, 0.02768, 0.4934, 0.8693, 0.02893, 0.9197, 0.3848, 0.0776, 0.9985, -0.00076, 0.05515, 0.4016, 0.9016, -0.1608, 0.4505, -0.8923, 0.02768, 0.4125, -0.9101, 0.03971, 9.831e-09, -0.9979, 0.06497, 2.428e-09, -0.9999, 0.01706, 0.4722, 0.7155, -0.5149, 0.4622, 0.8862, 0.032, -5.046e-09, 0.9985, 0.05403, 8.294e-09, 0.7945, -0.6073, 0.4372, -0.7249, -0.5324, 0.4125, -0.9101, 0.03971, 0.6107, -0.7518, -0.2486, 0.6032, -0.7733, -0.1952, 0.4125, -0.9101, 0.03971, 0.4505, -0.8923, 0.02768, 0.9205, -0.383, 0.07772, 0.6107, -0.7518, -0.2486, 0.6032, 0.7733, -0.1952, 0.6096, 0.7525, -0.2493, 0.4622, 0.8862, 0.032, 0.4722, 0.7155, -0.5149, 0.4934, 0.8693, 0.02893, 0.4622, 0.8862, 0.032, 0.6096, 0.7525, -0.2493, 0.9197, 0.3848, 0.0776, 0.3016, -0.3031, 0.904, 0.0, 0.7071, 0.7071, 0.0, 0.7071, 0.7071, -0.2504, -0.5147, 0.82, 0.0, 0.7071, 0.7071, 0.0, 0.7071, 0.7071, 0.0, 0.7071, -0.7071, 0.0, 0.7071, -0.7071, 0.5774, 0.5774, 0.5774, 0.5774, 0.5774, -0.5774, 0.0, 0.7071, -0.7071, 0.0, 0.7071, 0.7071, 0.5774, 0.5774, -0.5774, 0.5774, -0.5774, -0.5774, 0.3016, -0.3031, -0.904, 0.0, 0.7071, -0.7071, 0.0, 0.7071, -0.7071, 0.3016, -0.3031, -0.904, -0.2504, -0.5147, -0.82, 0.0, 0.7071, -0.7071, 0.4934, 0.8693, 0.02893, 0.4016, 0.9016, -0.1608, 5.468e-08, 0.9446, 0.3282, 1.001e-08, 0.9998, 0.02139, 0.8147, 0.2703, 0.513, 0.0, 0.9913, 0.1313, 0.0, -0.4529, 0.8915, -0.988, 0.07627, -0.1346, 3.471e-08, -0.06474, -0.9979, -3.395e-08, -0.03404, -0.9994, -0.5893, 0.5596, -0.5826, -0.5893, 0.5596, -0.5826, 5.468e-08, 0.9446, 0.3282, 9.851e-08, -0.3331, 0.9429, -0.988, 0.07627, -0.1346, -0.988, 0.07627, -0.1346, -0.9772, 0.08486, -0.1944, 3.297e-08, 0.6835, -0.73, 3.471e-08, -0.06474, -0.9979, -0.9782, -0.04979, 0.2014, -0.978, 0.1958, 0.07168, 1.255e-08, -0.9542, -0.299, 7.578e-08, 0.3178, -0.9482, -0.9783, -0.08058, 0.191, -0.9782, -0.04979, 0.2014, 7.578e-08, 0.3178, -0.9482, -0.9773, 0.2056, 0.05137, -0.9794, 0.0784, -0.1861, -3.778e-08, -0.3183, 0.948, 1.255e-08, -0.9542, -0.299, -0.9772, 0.08486, -0.1944, -0.9783, -0.08058, 0.191, 7.578e-08, 0.3178, -0.9482, 3.297e-08, 0.6835, -0.73, -0.978, 0.1958, 0.07168, -0.9773, 0.2056, 0.05137, 1.255e-08, -0.9542, -0.299, 6.569e-08, -0.6848, 0.7288, 3.29e-08, 0.132, 0.9913, -0.9782, -0.04979, 0.2014, -0.9783, -0.08058, 0.191, -0.9777, 0.04949, -0.204, -0.9783, -0.1951, -0.07032, -2.514e-08, 0.9524, 0.305, -3.778e-08, -0.3183, 0.948, 3.29e-08, 0.132, 0.9913, -6.52e-08, 0.7289, 0.6846, -0.978, 0.1958, 0.07168, -0.9782, -0.04979, 0.2014, -0.9794, 0.0784, -0.1861, -0.9777, 0.04949, -0.204, -3.778e-08, -0.3183, 0.948, -6.52e-08, 0.7289, 0.6846, -4.872e-08, 0.9912, -0.1324, -0.9773, 0.2056, 0.05137, -0.978, 0.1958, 0.07168, -0.9768, -0.2084, -0.04885, -0.8147, 0.2703, 0.513, 0.0, 0.9913, 0.1313, -2.514e-08, 0.9524, 0.305, -4.872e-08, 0.9912, -0.1324, 3.25e-08, 0.6849, -0.7287, -0.9794, 0.0784, -0.1861, -0.9773, 0.2056, 0.05137, -0.9783, -0.1951, -0.07032, -0.9768, -0.2084, -0.04885, -2.514e-08, 0.9524, 0.305, 3.25e-08, 0.6849, -0.7287, 4.956e-08, -0.1286, -0.9917, -0.9777, 0.04949, -0.204, -0.9794, 0.0784, -0.1861, 4.956e-08, -0.1286, -0.9917, 3.251e-08, -0.7274, -0.6863, -0.9783, -0.1951, -0.07032, -0.9777, 0.04949, -0.204, 3.251e-08, -0.7274, -0.6863, -1.639e-08, -0.9908, 0.1352, -0.9768, -0.2084, -0.04885, -0.9783, -0.1951, -0.07032, 5.468e-08, 0.9446, 0.3282, -0.5893, 0.5596, -0.5826, -0.4016, 0.9016, -0.1608, -1.639e-08, -0.9908, 0.1352, 0.0, -0.4529, 0.8915, -0.8147, 0.2703, 0.513, -0.9768, -0.2084, -0.04885, 9.851e-08, -0.3331, 0.9429, -0.9772, 0.08486, -0.1944, -0.988, 0.07627, -0.1346, 9.851e-08, -0.3331, 0.9429, 6.569e-08, -0.6848, 0.7288, -0.9783, -0.08058, 0.191, -0.9772, 0.08486, -0.1944, -0.0008217, -0.7068, 0.7074, -0.000822, -0.7069, -0.7074, -0.6107, -0.7518, -0.2486, -0.6032, -0.7733, -0.1952, -3.395e-08, -0.03404, -0.9994, 0.4951, -0.1146, -0.8613, -0.4016, 0.9016, -0.1608, -0.5893, 0.5596, -0.5826, -0.6732, 0.02491, -0.739, -0.9302, 0.0354, -0.3653, -0.5669, 0.7007, -0.4331, -0.4242, 0.4106, -0.8071, -0.4016, 0.9016, -0.1608, -0.04967, 0.9942, -0.09512, -0.9996, -0.008774, -0.02612, -0.9985, -0.0007599, 0.05515, -0.04967, 0.9942, -0.09512, -0.02515, 0.9968, -0.07555, -0.9895, 0.123, 0.07533, -0.9937, -0.02723, -0.1086, -0.01909, -0.5645, 0.8252, -0.01888, -0.8301, 0.5572, 0.7298, -0.3958, 0.5574, 0.9877, 0.135, 0.07837, -0.9937, -0.02723, -0.1086, -0.9895, 0.123, 0.07533, -0.01909, -0.5645, 0.8252, -0.0343, -0.9866, -0.1593, -0.0343, -0.9866, -0.1593, -0.01909, -0.5645, 0.8252, 0.9877, 0.135, 0.07837, 0.9876, -0.02785, -0.1546, -0.6032, -0.7733, -0.1952, -0.6732, 0.02491, -0.739, -0.6032, 0.7733, -0.1952, -0.9996, 0.01512, 0.02278, -0.9277, -0.001902, 0.3733, -0.5966, 0.6909, 0.4084, -0.6446, 0.7645, 0.004746, -0.6483, -0.7579, 0.07253, -0.5994, -0.6916, 0.4029, -0.9277, -0.001902, 0.3733, -0.9996, 0.01512, 0.02278, -0.9277, -0.001902, 0.3733, -0.8114, -0.002922, 0.5844, -0.1458, 0.5015, 0.8528, -0.5966, 0.6909, 0.4084, -0.5994, -0.6916, 0.4029, -0.1506, -0.5011, 0.8522, -0.8114, -0.002922, 0.5844, -0.9277, -0.001902, 0.3733, -0.0008217, 0.7069, -0.7074, 0.0, 0.7071, -0.7071, 0.0, 0.7071, 0.7071, -0.0008214, 0.7068, 0.7074, 0.0, -0.7071, 0.7071, 0.2504, -0.5147, 0.82, 0.2504, -0.5147, -0.82, 0.0, -0.7071, -0.7071, -0.000822, -0.7069, -0.7074, 0.0, -0.7071, -0.7071, 0.0, 0.7071, -0.7071, -0.0008217, 0.7069, -0.7074, -0.0008217, 0.7069, -0.7074, -0.0008214, 0.7068, 0.7074, -0.6032, 0.7733, -0.1952, -0.6096, 0.7525, -0.2493, 0.0, 0.7071, -0.7071, 0.0, 0.7071, -0.7071, 0.0, 0.7071, 0.7071, 0.0, 0.7071, 0.7071, -0.0008217, -0.7068, 0.7074, 0.0, -0.7071, 0.7071, 0.0, -0.7071, -0.7071, -0.000822, -0.7069, -0.7074, -0.5774, -0.5774, 0.5774, -0.3016, -0.3031, 0.904, 0.0, 0.7071, 0.7071, -0.5774, 0.5774, 0.5774, 0.0, 0.7071, 0.7071, 0.0, 0.7071, 0.7071, 0.2504, -0.5147, 0.82, 0.0, -0.7071, 0.7071, -0.5774, -0.5774, -0.5774, -0.3016, -0.3031, -0.904, -0.3016, -0.3031, 0.904, -0.5774, -0.5774, 0.5774, -0.0008214, 0.7068, 0.7074, 0.0, 0.7071, 0.7071, 0.0, -0.7071, 0.7071, -0.0008217, -0.7068, 0.7074, -0.0008214, 0.7068, 0.7074, -0.0008217, -0.7068, 0.7074, -0.6032, -0.7733, -0.1952, -0.6032, 0.7733, -0.1952, -0.3016, -0.3031, 0.904, -0.3016, -0.3031, -0.904, -0.5759, -0.5786, -0.5776, -0.5759, -0.5786, 0.5776, 0.2504, -0.5147, -0.82, 0.2504, -0.5147, 0.82, 0.343, -0.7051, 0.6206, 0.343, -0.7051, -0.6206, 0.2504, -0.5147, 0.82, -0.3016, -0.3031, 0.904, -0.5759, -0.5786, 0.5776, 0.343, -0.7051, 0.6206, -0.3016, -0.3031, -0.904, 0.2504, -0.5147, -0.82, 0.343, -0.7051, -0.6206, -0.5759, -0.5786, -0.5776, 0.343, -0.7051, -0.6206, 0.343, -0.7051, 0.6206, -0.5759, -0.5786, 0.5776, -0.5759, -0.5786, -0.5776, -0.4125, -0.9101, 0.03971, 9.831e-09, -0.9979, 0.06497, 0.0, -0.8144, -0.5803, -0.4372, -0.7249, -0.5324, -0.01888, -0.8301, 0.5572, -0.01849, -0.8051, -0.5929, 0.7006, -0.3572, -0.6177, 0.7298, -0.3958, 0.5574, -0.7293, 0.2227, -0.6469, -0.7061, -0.3398, -0.6213, -0.7382, -0.379, 0.5581, -0.9895, 0.123, 0.07533, -0.04967, 0.9942, -0.09512, -0.4016, 0.9016, -0.1608, 0.4951, -0.1146, -0.8613, 0.99, -0.009992, -0.1411, -0.7382, -0.379, 0.5581, -0.7061, -0.3398, -0.6213, -0.01849, -0.8051, -0.5929, -0.01888, -0.8301, 0.5572, 0.1638, -0.6124, 0.7734, 0.1638, 0.6124, 0.7734, -0.7937, 8.195e-07, 0.6083, -0.1458, 0.5015, 0.8528, -0.8114, -0.002922, 0.5844, 0.1638, 0.6124, 0.7734, -0.04967, 0.9942, -0.09512, 0.9876, -0.02785, -0.1546, 0.9877, 0.135, 0.07837, -0.02515, 0.9968, -0.07555, -0.7937, 8.195e-07, 0.6083, -0.8114, -0.002922, 0.5844, 0.1638, -0.6124, 0.7734, -0.02515, 0.9968, -0.07555, -0.01858, 0.8273, -0.5615, -0.7293, 0.2227, -0.6469, -0.9895, 0.123, 0.07533, 0.0, -0.4192, -0.9079, 3.048e-09, -0.8929, -0.4502, -0.575, -0.7029, -0.4187, -0.3758, -0.335, -0.864, -0.6483, -0.7579, 0.07253, -0.575, -0.7029, -0.4187, 3.048e-09, -0.8929, -0.4502, 1.981e-08, -0.9959, 0.0902, 0.0, 0.9999, 0.01001, -0.6446, 0.7645, 0.004746, -0.5966, 0.6909, 0.4084, 1.665e-08, 0.901, 0.4338, -0.3758, -0.335, -0.864, -0.575, -0.7029, -0.4187, -0.9302, 0.0354, -0.3653, -0.6732, 0.02491, -0.739, -0.4722, 0.7155, -0.5149, -0.4242, 0.4106, -0.8071, 0.0, 0.5121, -0.8589, 8.294e-09, 0.7945, -0.6073, -0.5669, 0.7007, -0.4331, -1.731e-08, 0.8971, -0.4418, 0.0, 0.5121, -0.8589, -0.4242, 0.4106, -0.8071, -0.02515, 0.9968, -0.07555, 0.9877, 0.135, 0.07837, 0.7274, 0.2401, -0.6429, -0.01858, 0.8273, -0.5615, -1.722e-07, 0.4128, 0.9108, 1.665e-08, 0.901, 0.4338, -0.5966, 0.6909, 0.4084, -0.1458, 0.5015, 0.8528, -0.4372, -0.7249, -0.5324, -0.3758, -0.335, -0.864, -0.6732, 0.02491, -0.739, -0.6032, -0.7733, -0.1952, -0.7061, -0.3398, -0.6213, -0.7293, 0.2227, -0.6469, -0.01849, -0.8051, -0.5929, -0.5774, -0.5774, -0.5774, -0.5774, -0.5774, 0.5774, -0.5774, 0.5774, 0.5774, -0.5774, 0.5774, -0.5774, 0.0, -0.4192, -0.9079, -0.3758, -0.335, -0.864, -0.4372, -0.7249, -0.5324, 0.0, -0.8144, -0.5803, 0.7006, -0.3572, -0.6177, -0.01849, -0.8051, -0.5929, 0.7274, 0.2401, -0.6429, -0.3425, -0.9249, -0.165, 0.4951, -0.1146, -0.8613, -3.395e-08, -0.03404, -0.9994, -2.417e-08, -0.8652, -0.5015, -0.9985, -0.0007599, 0.05515, -0.9996, -0.008774, -0.02612, -0.05133, -0.9938, -0.09848, -0.3425, -0.9249, -0.165, 0.7274, 0.2401, -0.6429, -0.01849, -0.8051, -0.5929, -0.7293, 0.2227, -0.6469, -0.9895, 0.123, 0.07533, -0.7382, -0.379, 0.5581, -0.01888, -0.8301, 0.5572, -0.01909, -0.5645, 0.8252, 0.9877, 0.135, 0.07837, 0.7298, -0.3958, 0.5574, 0.7006, -0.3572, -0.6177, 0.7274, 0.2401, -0.6429, -1.681e-07, -0.4099, 0.9121, -0.1506, -0.5011, 0.8522, -0.5994, -0.6916, 0.4029, 2.234e-08, -0.8976, 0.4408, -0.1506, -0.5011, 0.8522, -1.681e-07, -0.4099, 0.9121, -1.722e-07, 0.4128, 0.9108, -0.1458, 0.5015, 0.8528, -0.3425, -0.9249, -0.165, -0.05133, -0.9938, -0.09848, 0.99, -0.009992, -0.1411, 0.4951, -0.1146, -0.8613, -0.4622, 0.8862, 0.032, -5.046e-09, 0.9985, 0.05403, 1.001e-08, 0.9998, 0.02139, -0.4934, 0.8693, 0.02893, -0.3425, -0.9249, -0.165, -2.417e-08, -0.8652, -0.5015, 2.428e-09, -0.9999, 0.01706, -0.4505, -0.8923, 0.02768, -0.000822, -0.7069, -0.7074, -0.0008217, 0.7069, -0.7074, -0.6096, 0.7525, -0.2493, -0.6107, -0.7518, -0.2486, -0.6032, 0.7733, -0.1952, -0.6732, 0.02491, -0.739, -0.4242, 0.4106, -0.8071, -0.4722, 0.7155, -0.5149, 0.0, -0.7071, -0.7071, 0.2504, -0.5147, -0.82, 0.0, 0.7071, -0.7071, 0.0, 0.7071, -0.7071, -0.01858, 0.8273, -0.5615, 0.7274, 0.2401, -0.6429, -0.7293, 0.2227, -0.6469, -0.6107, -0.7518, -0.2486, -0.6096, 0.7525, -0.2493, -0.9197, 0.3848, 0.0776, -0.9205, -0.383, 0.07772, -0.9197, 0.3848, 0.0776, -0.9985, -0.0007599, 0.05515, -0.9205, -0.383, 0.07772, -0.3425, -0.9249, -0.165, -0.4505, -0.8923, 0.02768, -0.9205, -0.383, 0.07772, -0.9985, -0.0007599, 0.05515, -0.4934, 0.8693, 0.02893, -0.4016, 0.9016, -0.1608, -0.9985, -0.0007599, 0.05515, -0.9197, 0.3848, 0.0776, -0.4505, -0.8923, 0.02768, 2.428e-09, -0.9999, 0.01706, 9.831e-09, -0.9979, 0.06497, -0.4125, -0.9101, 0.03971, -0.4722, 0.7155, -0.5149, 8.294e-09, 0.7945, -0.6073, -5.046e-09, 0.9985, 0.05403, -0.4622, 0.8862, 0.032, -0.4372, -0.7249, -0.5324, -0.6032, -0.7733, -0.1952, -0.6107, -0.7518, -0.2486, -0.4125, -0.9101, 0.03971, -0.4125, -0.9101, 0.03971, -0.6107, -0.7518, -0.2486, -0.9205, -0.383, 0.07772, -0.4505, -0.8923, 0.02768, -0.6032, 0.7733, -0.1952, -0.4722, 0.7155, -0.5149, -0.4622, 0.8862, 0.032, -0.6096, 0.7525, -0.2493, -0.4934, 0.8693, 0.02893, -0.9197, 0.3848, 0.0776, -0.6096, 0.7525, -0.2493, -0.4622, 0.8862, 0.032, -0.3016, -0.3031, 0.904, 0.2504, -0.5147, 0.82, 0.0, 0.7071, 0.7071, 0.0, 0.7071, 0.7071, 0.0, 0.7071, 0.7071, 0.0, 0.7071, -0.7071, 0.0, 0.7071, -0.7071, 0.0, 0.7071, 0.7071, -0.5774, 0.5774, 0.5774, 0.0, 0.7071, 0.7071, 0.0, 0.7071, -0.7071, -0.5774, 0.5774, -0.5774, -0.5774, 0.5774, -0.5774, 0.0, 0.7071, -0.7071, -0.3016, -0.3031, -0.904, -0.5774, -0.5774, -0.5774, 0.0, 0.7071, -0.7071, 0.0, 0.7071, -0.7071, 0.2504, -0.5147, -0.82, -0.3016, -0.3031, -0.904, -0.4934, 0.8693, 0.02893, 1.001e-08, 0.9998, 0.02139, 5.468e-08, 0.9446, 0.3282, -0.4016, 0.9016, -0.1608, -0.8147, 0.2703, 0.513, 0.0, -0.4529, 0.8915, 0.0, 0.9913, 0.1313, -0.1506, -0.5011, 0.8522, -0.1458, 0.5015, 0.8528, 0.1638, 0.6124, 0.7734, 0.1638, -0.6124, 0.7734, 0.1458, 0.5015, 0.8528, 0.1506, -0.5011, 0.8522, -0.1638, -0.6124, 0.7734, -0.1638, 0.6124, 0.7734, -0.8114, -0.002922, 0.5844, -0.1506, -0.5011, 0.8522, 0.1638, -0.6124, 0.7734, 0.8114, -0.002922, 0.5844, 0.7937, 6.935e-07, 0.6083, -0.1638, -0.6124, 0.7734, 0.8114, -0.002922, 0.5844, 0.1458, 0.5015, 0.8528, -0.1638, 0.6124, 0.7734, -0.8114, -0.002922, 0.5844, -0.7937, 8.195e-07, 0.6083, 0.1638, 0.6124, 0.7734, -1.731e-08, 0.8971, -0.4418, -0.5669, 0.7007, -0.4331, -0.6446, 0.7645, 0.004746, 0.0, 0.9999, 0.01001, -0.5994, -0.6916, 0.4029, -0.6483, -0.7579, 0.07253, 1.981e-08, -0.9959, 0.0902, 2.234e-08, -0.8976, 0.4408, -0.575, -0.7029, -0.4187, -0.6483, -0.7579, 0.07253, -0.9996, 0.01512, 0.02278, -0.9302, 0.0354, -0.3653, -0.9302, 0.0354, -0.3653, -0.9996, 0.01512, 0.02278, -0.6446, 0.7645, 0.004746, -0.5669, 0.7007, -0.4331, -1.731e-08, 0.8971, -0.4418, 0.0, 0.9999, 0.01001, 0.6446, 0.7645, 0.004746, 0.5669, 0.7007, -0.4331, 0.5994, -0.6916, 0.4029, 2.234e-08, -0.8976, 0.4408, 1.981e-08, -0.9959, 0.0902, 0.6483, -0.7579, 0.07253, 0.575, -0.7029, -0.4187, 0.9302, 0.0354, -0.3653, 0.9996, 0.01512, 0.02278, 0.6483, -0.7579, 0.07253, 0.9302, 0.0354, -0.3653, 0.5669, 0.7007, -0.4331, 0.6446, 0.7645, 0.004746, 0.9996, 0.01512, 0.02278, 0.0, -0.7071, -0.7071, 0.0, 0.7071, -0.7071, 0.0, 0.7071, -0.7071, 0.0, 0.7071, 0.7071, 0.0, -0.7071, 0.7071, 0.0, 0.7071, 0.7071, 0.0, 0.7071, -0.7071, 0.0, 0.7071, 0.7071, 0.0, 0.7071, 0.7071, 0.0, 0.7071, -0.7071, 0.0, -0.7071, -0.7071, 0.0, 0.7071, -0.7071, 0.0, 0.7071, -0.7071, 0.0, 0.7071, 0.7071, 0.0, 0.7071, 0.7071, 0.0, -0.7071, 0.7071, 0.0, 0.7071, -0.7071, 0.0, 0.7071, -0.7071, 0.0, 0.7071, 0.7071, 0.0, 0.7071, 0.7071, -0.04967, 0.9942, -0.09512, 0.99, -0.009992, -0.1411, 0.9876, -0.02785, -0.1546, -0.05133, -0.9938, -0.09848, -0.0343, -0.9866, -0.1593, 0.9876, -0.02785, -0.1546, 0.99, -0.009992, -0.1411, -0.9996, -0.008774, -0.02612, -0.9937, -0.02723, -0.1086, -0.0343, -0.9866, -0.1593, -0.05133, -0.9938, -0.09848, -0.04967, 0.9942, -0.09512, -0.9937, -0.02723, -0.1086, -0.9996, -0.008774, -0.02612, 0.04967, 0.9942, -0.09512, -0.9876, -0.02785, -0.1546, -0.99, -0.009992, -0.1411, 0.05133, -0.9938, -0.09848, -0.99, -0.009992, -0.1411, -0.9876, -0.02785, -0.1546, 0.0343, -0.9866, -0.1593, 0.9996, -0.008774, -0.02612, 0.05133, -0.9938, -0.09848, 0.0343, -0.9866, -0.1593, 0.9937, -0.02723, -0.1086, 0.04967, 0.9942, -0.09512, 0.9996, -0.008774, -0.02612, 0.9937, -0.02723, -0.1086])] * 3)])
arm_polydactyl_metarig = bpy.data.armatures.new('Polydactyl_Metarig')  # bones are not reproduced

# ---- objects
ob_polydactyl_metarig = bpy.data.objects.new('Polydactyl_Metarig', arm_polydactyl_metarig)
ob_cat = bpy.data.objects.new('Cat', me_cat)

# ---- transforms, parenting, visibility, modifiers, constraints
ob_polydactyl_metarig.location = (0.0, 0.0, 0.0)
ob_polydactyl_metarig.rotation_euler = (-1.629e-07, 0.0, 0.0)
ob_polydactyl_metarig.show_in_front = True
ob_polydactyl_metarig.lineart.crease_threshold = 0.0
ob_cat.parent = ob_polydactyl_metarig
ob_cat.location = (0.0, 1.942e-14, -1.192e-07)
ob_cat.color = (0.8, 0.8, 0.8, 1.0)
ob_cat.lineart.crease_threshold = 0.0
_vg = ob_cat.vertex_groups.new(name='hips')
for _i, _w in zip([0, 1, 2, 3, 4, 5, 6, 7, 8, 9, 10, 11, 13, 17, 20, 21, 71, 79, 80, 81, 82, 83, 84, 85, 86, 87, 88, 89, 90, 91, 92, 93, 94, 95, 96, 97, 98, 99, 100, 101, 102, 103, 104, 105, 106, 107, 108, 109, 113, 117, 120, 121, 171, 177, 188, 189, 194, 195], [0.9059, 0.8264, 0.9092, 0.9091, 0.9094, 0.9095, 0.9095, 0.9095, 0.9095, 0.9095, 0.9095, 0.9095, 0.03279, 0.09748, 0.01114, 0.308, 0.00518, 0.9163, 0.9249, 0.8779, 0.9056, 0.9059, 0.8264, 0.9142, 0.9092, 0.9096, 0.9088, 0.9091, 0.9094, 0.9094, 0.9095, 0.9095, 0.9095, 0.9095, 0.9095, 0.9095, 0.9095, 0.9095, 0.9095, 0.9095, 0.9095, 0.9095, 0.9095, 0.9095, 0.9095, 0.9095, 0.9095, 0.9095, 0.03279, 0.09748, 0.01114, 0.308, 0.00518, 0.6905, 0.05396, 0.02932, 1.0, 1.0]): _vg.add([_i], _w, 'REPLACE')
_vg = ob_cat.vertex_groups.new(name='spine')
for _i, _w in zip([13, 17, 38, 43, 71, 72, 73, 74, 75, 76, 81, 113, 117, 138, 143, 171, 172, 173, 174, 175, 176, 177, 188, 189, 190, 191], [0.02326, 0.007961, 0.04449, 0.03817, 0.7778, 0.7615, 0.718, 0.7219, 0.06495, 0.07609, 0.02389, 0.02326, 0.007961, 0.04449, 0.03817, 0.7778, 0.7615, 0.718, 0.7219, 0.06495, 0.07609, 0.05701, 0.8177, 0.8273, 0.01576, 0.09517]): _vg.add([_i], _w, 'REPLACE')
_vg = ob_cat.vertex_groups.new(name='chest')
for _i, _w in zip([76, 176, 180, 182, 188, 191], [0.07651, 0.07651, 0.00819, 0.1535, 0.03815, 0.5443]): _vg.add([_i], _w, 'REPLACE')
_vg = ob_cat.vertex_groups.new(name='neck')
for _i, _w in zip([16, 26, 28, 29, 31, 116, 126, 128, 129, 131, 179, 180, 181, 182, 191, 203], [0.06322, 0.0009661, 0.01622, 0.02944, 0.009734, 0.06322, 0.0009673, 0.01622, 0.02945, 0.009733, 0.1423, 0.03805, 0.03521, 0.6339, 0.07474, 0.0564]): _vg.add([_i], _w, 'REPLACE')
_vg = ob_cat.vertex_groups.new(name='head')
for _i, _w in zip([12, 14, 16, 26, 27, 28, 29, 30, 31, 32, 33, 34, 35, 36, 37, 40, 41, 42, 110, 111, 112, 114, 116, 126, 127, 128, 129, 130, 131, 132, 133, 134, 135, 136, 137, 140, 141, 142, 178, 179, 180, 181, 182, 183, 184, 185, 186, 187, 191, 196, 197, 198, 199, 200, 201, 202, 203, 204, 205, 206, 207], [0.1083, 0.05541, 0.09083, 0.987, 1.0, 0.9838, 0.9706, 1.0, 0.9903, 1.0, 1.0, 1.0, 1.0, 1.0, 1.0, 0.001809, 0.07799, 0.001901, 1.0, 1.0, 0.1083, 0.05541, 0.09083, 0.987, 1.0, 0.9838, 0.9706, 1.0, 0.9903, 1.0, 1.0, 1.0, 1.0, 1.0, 1.0, 0.001809, 0.07799, 0.001901, 1.0, 0.8577, 0.9538, 0.9648, 0.2125, 0.06495, 1.0, 1.0, 1.0, 1.0, 0.002886, 1.0, 1.0, 1.0, 1.0, 1.0, 1.0, 1.0, 0.9436, 1.0, 1.0, 1.0, 1.0]): _vg.add([_i], _w, 'REPLACE')
_vg = ob_cat.vertex_groups.new(name='shoulder.L')
for _i, _w in zip([12, 14, 16, 38, 40, 41, 42, 43, 75, 76, 112, 126, 175, 183, 189, 190, 191], [0.6146, 0.273, 0.8459, 0.03369, 0.0342, 0.6922, 0.09199, 0.04728, 0.1301, 0.09565, 0.05545, 0.01199, 0.06676, 0.4675, 0.01643, 0.4433, 0.0001211]): _vg.add([_i], _w, 'REPLACE')
_vg = ob_cat.vertex_groups.new(name='upper_arm.L')
for _i, _w in zip([12, 14, 38, 39, 40, 41, 42, 43, 44, 45, 46, 47, 71, 72, 73, 74, 75, 76, 190, 191, 208, 209, 210], [0.2217, 0.6716, 0.8698, 0.8976, 0.8924, 0.2298, 0.8499, 0.8669, 0.9085, 0.09462, 0.4147, 0.4181, 0.08891, 0.0953, 0.1337, 0.1308, 0.7063, 0.6897, 0.02178, 0.09934, 0.08051, 0.1637, 0.1891]): _vg.add([_i], _w, 'REPLACE')
_vg = ob_cat.vertex_groups.new(name='forearm.L')
for _i, _w in zip([39, 40, 42, 44, 45, 46, 47, 48, 49, 50, 51, 208, 209, 210], [0.07252, 0.07157, 0.05623, 0.05909, 0.831, 0.5538, 0.5477, 0.04067, 0.05953, 0.06192, 0.07638, 0.8534, 0.7462, 0.7081]): _vg.add([_i], _w, 'REPLACE')
_vg = ob_cat.vertex_groups.new(name='palm.01.L')
for _i, _w in zip([48, 49, 52, 53, 54, 55, 56, 57, 58, 59, 60, 61, 77, 78], [0.0245, 0.009172, 0.12, 0.1266, 0.002468, 0.06496, 0.649, 0.3907, 0.07387, 0.07415, 0.1852, 0.1531, 0.03414, 0.02874]): _vg.add([_i], _w, 'REPLACE')
_vg = ob_cat.vertex_groups.new(name='f_index.01.L')
for _i, _w in zip([49, 52, 53, 54, 55, 56, 57, 59, 60, 61, 78], [0.01127, 0.763, 0.7275, 0.1086, 0.263, 0.118, 0.4377, 0.07434, 0.03386, 0.1564, 0.07152]): _vg.add([_i], _w, 'REPLACE')
_vg = ob_cat.vertex_groups.new(name='thumb.01.L')
for _i, _w in zip([45, 48, 49, 50, 51, 56, 57, 58, 59, 60, 61, 208], [0.05541, 0.7956, 0.7379, 0.06551, 0.07921, 0.06113, 0.03723, 0.1968, 0.1782, 0.03923, 0.07855, 0.04789]): _vg.add([_i], _w, 'REPLACE')
_vg = ob_cat.vertex_groups.new(name='thumb.02.L')
for _i, _w in zip([48, 49, 56, 57, 58, 59, 60, 61], [0.05697, 0.06894, 0.1059, 0.07411, 0.6775, 0.6343, 0.7055, 0.5809]): _vg.add([_i], _w, 'REPLACE')
_vg = ob_cat.vertex_groups.new(name='palm.04.L')
for _i, _w in zip([48, 49, 50, 51, 52, 53, 54, 55, 56, 57, 77, 78, 209, 210], [0.04971, 0.06469, 0.8337, 0.7866, 0.001221, 0.07242, 0.1924, 0.4475, 0.04892, 0.03735, 0.8254, 0.8065, 0.07136, 0.08328]): _vg.add([_i], _w, 'REPLACE')
_vg = ob_cat.vertex_groups.new(name='f_pinky.01.L')
for _i, _w in zip([52, 53, 54, 55, 77, 78], [0.05874, 0.01392, 0.6602, 0.1857, 0.08083, 0.01857]): _vg.add([_i], _w, 'REPLACE')
_vg = ob_cat.vertex_groups.new(name='shoulder.R')
for _i, _w in zip([12, 26, 75, 112, 114, 116, 138, 140, 141, 142, 143, 175, 176, 183, 189, 190, 191], [0.05545, 0.01199, 0.06676, 0.6146, 0.273, 0.8459, 0.03369, 0.0342, 0.6922, 0.09199, 0.04728, 0.1301, 0.09565, 0.4675, 0.01643, 0.4433, 0.0001209]): _vg.add([_i], _w, 'REPLACE')
_vg = ob_cat.vertex_groups.new(name='upper_arm.R')
for _i, _w in zip([112, 114, 138, 139, 140, 141, 142, 143, 144, 145, 146, 147, 171, 172, 173, 174, 175, 176, 190, 191, 211, 212, 213], [0.2217, 0.6716, 0.8698, 0.8976, 0.8924, 0.2298, 0.8499, 0.8669, 0.9085, 0.09462, 0.4147, 0.4181, 0.08891, 0.0953, 0.1337, 0.1308, 0.7063, 0.6897, 0.02178, 0.09934, 0.08051, 0.1637, 0.1891]): _vg.add([_i], _w, 'REPLACE')
_vg = ob_cat.vertex_groups.new(name='forearm.R')
for _i, _w in zip([139, 140, 142, 144, 145, 146, 147, 148, 149, 150, 151, 211, 212, 213], [0.07252, 0.07157, 0.05623, 0.05909, 0.831, 0.5538, 0.5477, 0.04067, 0.05953, 0.06192, 0.07638, 0.8534, 0.7462, 0.7081]): _vg.add([_i], _w, 'REPLACE')
_vg = ob_cat.vertex_groups.new(name='palm.01.R')
for _i, _w in zip([148, 149, 152, 153, 154, 155, 156, 157, 158, 159, 160, 161, 192, 193], [0.0245, 0.009172, 0.12, 0.1266, 0.002468, 0.06496, 0.649, 0.3907, 0.07387, 0.07415, 0.1852, 0.1531, 0.03414, 0.02874]): _vg.add([_i], _w, 'REPLACE')
_vg = ob_cat.vertex_groups.new(name='f_index.01.R')
for _i, _w in zip([149, 152, 153, 154, 155, 156, 157, 159, 160, 161, 193], [0.01127, 0.763, 0.7275, 0.1086, 0.263, 0.118, 0.4377, 0.07434, 0.03386, 0.1564, 0.07152]): _vg.add([_i], _w, 'REPLACE')
_vg = ob_cat.vertex_groups.new(name='thumb.01.R')
for _i, _w in zip([145, 148, 149, 150, 151, 156, 157, 158, 159, 160, 161, 211], [0.05541, 0.7956, 0.7379, 0.06551, 0.07921, 0.06113, 0.03723, 0.1968, 0.1782, 0.03923, 0.07855, 0.04789]): _vg.add([_i], _w, 'REPLACE')
_vg = ob_cat.vertex_groups.new(name='thumb.02.R')
for _i, _w in zip([148, 149, 156, 157, 158, 159, 160, 161], [0.05697, 0.06894, 0.1059, 0.07411, 0.6775, 0.6343, 0.7055, 0.5809]): _vg.add([_i], _w, 'REPLACE')
_vg = ob_cat.vertex_groups.new(name='palm.04.R')
for _i, _w in zip([148, 149, 150, 151, 152, 153, 154, 155, 156, 157, 192, 193, 212, 213], [0.04971, 0.06469, 0.8337, 0.7866, 0.001221, 0.07242, 0.1924, 0.4475, 0.04892, 0.03735, 0.8254, 0.8065, 0.07136, 0.08328]): _vg.add([_i], _w, 'REPLACE')
_vg = ob_cat.vertex_groups.new(name='f_pinky.01.R')
for _i, _w in zip([152, 153, 154, 155, 192, 193], [0.05874, 0.01392, 0.6602, 0.1857, 0.08083, 0.01857]): _vg.add([_i], _w, 'REPLACE')
_vg = ob_cat.vertex_groups.new(name='thigh.L')
for _i, _w in zip([0, 1, 2, 3, 4, 5, 6, 7, 8, 9, 10, 11, 13, 15, 17, 18, 19, 20, 21, 71, 72, 73, 74, 79, 80, 81, 82, 83, 85, 86, 87, 88, 89, 90, 91, 92, 93, 94, 95, 96, 97, 98, 99, 100, 101, 102, 103, 104, 105, 106, 107, 108, 109, 177, 218, 219, 220, 221], [0.04261, 0.1338, 0.02725, 0.02283, 0.02239, 0.02228, 0.02227, 0.02227, 0.02227, 0.02227, 0.02227, 0.02227, 0.891, 0.9563, 0.8386, 1.0, 0.2151, 0.2048, 0.6272, 0.06511, 0.08413, 0.11, 0.1065, 0.01924, 0.01756, 0.02734, 0.02429, 0.01181, 0.01895, 0.01863, 0.02217, 0.02268, 0.02216, 0.02232, 0.02223, 0.02226, 0.02227, 0.02227, 0.02227, 0.02227, 0.02227, 0.02227, 0.02227, 0.02227, 0.02227, 0.02227, 0.02227, 0.02227, 0.02227, 0.02227, 0.02227, 0.02227, 0.02227, 0.1205, 0.2011, 0.1641, 0.1819, 0.2047]): _vg.add([_i], _w, 'REPLACE')
_vg = ob_cat.vertex_groups.new(name='shin.L')
for _i, _w in zip([17, 19, 20, 21, 218, 219, 220, 221], [0.001495, 0.7849, 0.784, 0.02914, 0.7989, 0.8359, 0.765, 0.7953]): _vg.add([_i], _w, 'REPLACE')
_vg = ob_cat.vertex_groups.new(name='foot.L')
for _i, _w in zip([22, 23, 24, 25, 63, 65, 66, 67, 69, 70], [0.9751, 0.8658, 0.07945, 0.3696, 0.03079, 0.02209, 0.1063, 0.1185, 0.004807, 0.006891]): _vg.add([_i], _w, 'REPLACE')
_vg = ob_cat.vertex_groups.new(name='toe.L')
for _i, _w in zip([22, 64, 65, 66, 67, 68, 69, 70], [0.02492, 0.009748, 0.9779, 0.8626, 0.868, 0.9995, 0.8702, 0.8941]): _vg.add([_i], _w, 'REPLACE')
_vg = ob_cat.vertex_groups.new(name='heel.L')
for _i, _w in zip([23, 24, 25, 62, 64, 220], [0.04986, 0.9205, 0.2432, 1.0, 0.02031, 0.05311]): _vg.add([_i], _w, 'REPLACE')
_vg = ob_cat.vertex_groups.new(name='heel.02.L')
for _i, _w in zip([23, 25, 63, 64, 66, 67, 69, 70], [0.0843, 0.3873, 0.9692, 0.9699, 0.03104, 0.01355, 0.09757, 0.09904]): _vg.add([_i], _w, 'REPLACE')
_vg = ob_cat.vertex_groups.new(name='thigh.R')
for _i, _w in zip([0, 2, 3, 4, 5, 6, 7, 8, 9, 10, 11, 79, 80, 81, 82, 83, 84, 85, 86, 87, 88, 89, 90, 91, 92, 93, 94, 95, 96, 97, 98, 99, 100, 101, 102, 103, 104, 105, 106, 107, 108, 109, 113, 115, 117, 118, 119, 120, 121, 171, 172, 173, 174, 177, 214, 215, 216, 217], [0.01181, 0.01863, 0.02216, 0.02223, 0.02227, 0.02227, 0.02227, 0.02227, 0.02227, 0.02227, 0.02227, 0.01924, 0.01756, 0.02734, 0.02429, 0.04261, 0.1338, 0.01895, 0.02725, 0.02217, 0.02268, 0.02283, 0.02232, 0.02239, 0.02226, 0.02227, 0.02228, 0.02227, 0.02227, 0.02227, 0.02227, 0.02227, 0.02227, 0.02227, 0.02227, 0.02227, 0.02227, 0.02227, 0.02227, 0.02227, 0.02227, 0.02227, 0.891, 0.9563, 0.8386, 1.0, 0.2151, 0.2048, 0.6272, 0.06511, 0.08413, 0.11, 0.1065, 0.1205, 0.2011, 0.1641, 0.1819, 0.2047]): _vg.add([_i], _w, 'REPLACE')
_vg = ob_cat.vertex_groups.new(name='shin.R')
for _i, _w in zip([117, 119, 120, 121, 214, 215, 216, 217], [0.001495, 0.7849, 0.784, 0.02914, 0.7989, 0.8359, 0.765, 0.7953]): _vg.add([_i], _w, 'REPLACE')
_vg = ob_cat.vertex_groups.new(name='foot.R')
for _i, _w in zip([122, 123, 124, 125, 163, 165, 166, 167, 169, 170], [0.9751, 0.8658, 0.07945, 0.3696, 0.03079, 0.02209, 0.1063, 0.1185, 0.004807, 0.006891]): _vg.add([_i], _w, 'REPLACE')
_vg = ob_cat.vertex_groups.new(name='toe.R')
for _i, _w in zip([122, 164, 165, 166, 167, 168, 169, 170], [0.02492, 0.009748, 0.9779, 0.8626, 0.868, 0.9995, 0.8702, 0.8941]): _vg.add([_i], _w, 'REPLACE')
_vg = ob_cat.vertex_groups.new(name='heel.R')
for _i, _w in zip([123, 124, 125, 162, 164, 216], [0.04986, 0.9205, 0.2432, 1.0, 0.02031, 0.05311]): _vg.add([_i], _w, 'REPLACE')
_vg = ob_cat.vertex_groups.new(name='heel.02.R')
for _i, _w in zip([123, 125, 163, 164, 166, 167, 169, 170], [0.0843, 0.3873, 0.9692, 0.9699, 0.03104, 0.01355, 0.09757, 0.09904]): _vg.add([_i], _w, 'REPLACE')
_m = ob_cat.modifiers.new('Polydactyl_Metarig', 'ARMATURE')
_m.object = ob_polydactyl_metarig

# ---- collection membership
col_collection_1.objects.link(ob_polydactyl_metarig)
col_collection_1.objects.link(ob_cat)

# ---- scene / render settings (as saved in the file)
scene.frame_start = 1; scene.frame_end = 2; scene.frame_set(1)
scene.render.engine = 'BLENDER_EEVEE_NEXT'
scene.render.resolution_percentage = 50
scene.render.dither_intensity = 0.0
scene.cycles.use_denoising = False
scene.cycles.samples = 128
scene.cycles.sampling_pattern = 'TABULATED_SOBOL'
scene.cycles.light_sampling_threshold = 0.0
scene.cycles.use_adaptive_sampling = False
scene.cycles.use_light_tree = False
scene.cycles.blur_glossy = 0.0
scene.cycles.sample_clamp_indirect = 0.0
scene.view_settings.view_transform = 'Standard'
bpy.context.view_layer.update()

# ---- added for rendering (the .blend has no active camera and no usable light): camera, sun
cam_auto = bpy.data.cameras.new('AutoCamera')
cam_auto.lens = 50.0
cam_auto.sensor_width = 36.0
cam_auto.clip_end = 1000.0
ob_auto_camera = bpy.data.objects.new('AutoCamera', cam_auto)
scene.collection.objects.link(ob_auto_camera)
ob_auto_camera.location = (2.99119, -3.37068, 3.82301)
ob_auto_camera.rotation_euler = (1.09748, -7.21219e-08, 0.694738)
scene.camera = ob_auto_camera
light_auto_sun = bpy.data.lights.new('AutoSun', 'SUN')
light_auto_sun.energy = 3.0
light_auto_sun.angle = 0.0523599
ob_auto_sun = bpy.data.objects.new('AutoSun', light_auto_sun)
scene.collection.objects.link(ob_auto_sun)
ob_auto_sun.rotation_euler = (0.872665, 0.174533, 0.523599)
bpy.context.view_layer.update()

